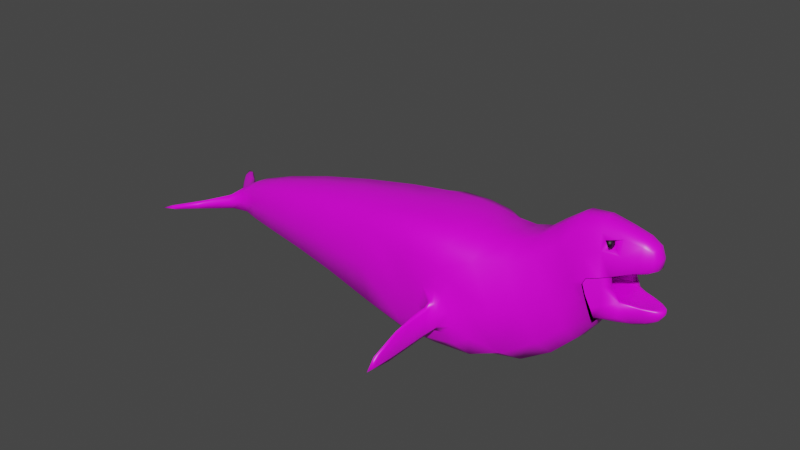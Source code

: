 # Source: seal_lion.blend  (saved by Blender 2.92.15; exported with 4.5.12 LTS)
import bpy
from mathutils import Matrix  # noqa: F401  (used for matrix-valued properties, if any)

bpy.ops.wm.read_factory_settings(use_empty=True)
scene = bpy.context.scene
scene.name = 'Scene'

# ---- collections
col_collection = bpy.data.collections.new('Collection'); scene.collection.children.link(col_collection)

# ---- images (referenced by path relative to the original .blend; pixels are not part of the script)
import os
ASSET_DIR = os.environ.get("B2B_ASSET_DIR", "")  # directory of the original .blend (textures are referenced by path, not embedded)
HERE = os.path.dirname(os.path.abspath(__file__))  # packed textures are extracted next to this script under _unpacked/

def load_image(name, relpath, width, height, colorspace="sRGB"):
    """Load a texture the original file referenced (path relative to the .blend, or extracted next to this script)."""
    p = next((c for c in (os.path.join(HERE, relpath), os.path.join(ASSET_DIR, relpath)) if relpath and os.path.exists(c)), "")
    if p:
        img = bpy.data.images.load(p, check_existing=True)
        img.name = name
    else:  # same state as the original file: an image datablock whose file is absent (Cycles renders it pink)
        img = bpy.data.images.new(name, width, height)
        img.source = "FILE"
        img.filepath = "//" + (relpath or name)
    img.colorspace_settings.name = colorspace
    return img
img_seal_png = load_image('seal.png', 'seal.png', 1024, 1024, 'sRGB')

# ---- materials (node trees are filled in below, after node groups)
mat_material = bpy.data.materials.new('Material')
mat_material.alpha_threshold = 0.0
mat_material.use_transparent_shadow = False
mat_material.line_color = (0.0, 0.0, 0.0, 1.0)
mat_metal = bpy.data.materials.new('metal')
mat_metal.use_transparent_shadow = False

# ---- material node trees
mat_material.use_nodes = True; mat_material.node_tree.nodes.clear()
_N = mat_material.node_tree.nodes; _L = mat_material.node_tree.links
n0 = _N.new('ShaderNodeOutputMaterial'); n0.name = 'Material Output'; n0.location = (300, 300)
n1 = _N.new('ShaderNodeBsdfPrincipled'); n1.name = 'Principled BSDF'; n1.location = (10, 300)
n1.distribution = 'GGX'
n1.subsurface_method = 'BURLEY'
n1.inputs[2].default_value = 0.4
n1.inputs[3].default_value = 1.45
n1.inputs[27].default_value = (0.0, 0.0, 0.0, 1.0)
n1.inputs[28].default_value = 1.0
n2 = _N.new('ShaderNodeTexImage'); n2.name = 'Image Texture'; n2.location = (-364, 239)
n2.image = img_seal_png
_L.new(n1.outputs[0], n0.inputs[0])
_L.new(n2.outputs[0], n1.inputs[0])
n0.is_active_output = True
mat_metal.use_nodes = True; mat_metal.node_tree.nodes.clear()
_N = mat_metal.node_tree.nodes; _L = mat_metal.node_tree.links
n0 = _N.new('ShaderNodeBsdfPrincipled'); n0.name = 'Principled BSDF'; n0.location = (10, 300)
n0.distribution = 'GGX'
n0.subsurface_method = 'BURLEY'
n0.inputs[0].default_value = (0.0, 0.0, 0.0, 1.0)
n0.inputs[3].default_value = 1.45
n0.inputs[27].default_value = (0.0, 0.0, 0.0, 1.0)
n0.inputs[28].default_value = 1.0
n1 = _N.new('ShaderNodeOutputMaterial'); n1.name = 'Material Output'; n1.location = (300, 300)
_L.new(n0.outputs[0], n1.inputs[0])
n1.is_active_output = True

# ---- world
world_world = bpy.data.worlds.new('World'); scene.world = world_world
world_world.use_nodes = True; world_world.node_tree.nodes.clear()
_N = world_world.node_tree.nodes; _L = world_world.node_tree.links
n0 = _N.new('ShaderNodeOutputWorld'); n0.name = 'World Output'; n0.location = (300, 300)
n1 = _N.new('ShaderNodeBackground'); n1.name = 'Background'; n1.location = (10, 300)
n1.inputs[0].default_value = (0.05088, 0.05088, 0.05088, 1.0)
_L.new(n1.outputs[0], n0.inputs[0])
n0.is_active_output = True
world_world.color = (0.05088, 0.05088, 0.05088)
world_world.use_sun_shadow = False
world_world.sun_shadow_jitter_overblur = 0.0

# ---- meshes
me_cube = bpy.data.meshes.new('Cube')
me_cube.from_pydata([(0.597, 0.4108, 0.78), (0.5671, 0.0, 0.9867), (-0.6237, 0.5467, 0.7314), (0.1377, 0.9348, -1.567), (-0.765, 0.0, 1.043), (0.1006, 0.0, -1.861), (-1.72, 0.8798, -0.3769), (-0.7279, 0.8893, -2.229), (-1.987, 0.0, 0.07695), (-0.4988, 0.0, -2.701), (-3.387, 1.465, -0.8798), (-2.413, 1.288, -3.504), (-3.464, 0.0, -0.2675), (-2.097, 0.0, -3.946), (-4.88, 1.499, -0.4816), (-4.624, 1.452, -3.978), (-4.913, 0.0, -0.1855), (-4.62, 0.0, -4.113), (-7.079, 1.509, -0.9533), (-7.228, 1.509, -3.529), (-7.35, 0.0, -0.4048), (-7.54, 0.0, -3.951), (-10.73, 0.9838, -1.456), (-10.71, 0.9838, -3.083), (-10.74, 0.0, -1.049), (-10.7, 0.0, -3.49), (-13.3, 0.4931, -2.056), (-13.18, 0.4931, -3.035), (-13.33, 0.0, -1.811), (-13.16, 0.0, -3.279), (-15.77, 1.824, -2.85), (-15.76, 1.824, -2.99), (-15.89, 1.615, -3.023), (-15.89, 1.615, -2.931), (-13.99, 0.0, -3.064), (-14.26, 0.5278, -2.965), (-14.33, 0.5278, -2.474), (-14.09, 0.0, -2.334), (-14.87, 0.5203, -2.859), (-14.86, 0.5203, -3.029), (-14.58, 0.0, -2.841), (-14.56, 0.0, -3.027), (0.4705, 0.714, -0.2277), (1.358, 0.2767, 0.5902), (1.429, 0.0, 0.6686), (1.4, 0.3086, 0.04646), (1.526, 0.0, 0.06346), (0.06327, 0.5634, -0.1985), (-0.08408, 0.4534, -0.836), (-0.06218, 0.0, 0.01733), (-0.1006, 0.08926, -1.064), (-0.1598, 0.4081, -0.256), (-0.1598, 0.4081, -0.915), (-0.1682, 0.0, -0.1448), (-0.1682, 0.0, -1.047), (-4.836, 1.831, -1.968), (-4.774, 1.802, -3.242), (-4.131, 1.824, -2.053), (-3.87, 1.747, -3.007), (-4.452, 2.303, -2.444), (-4.439, 2.522, -3.133), (-4.312, 2.301, -2.421), (-4.282, 2.517, -3.099), (-4.396, 3.601, -2.527), (-4.396, 4.496, -3.099), (-4.322, 3.601, -2.527), (-4.322, 4.496, -3.099), (-0.0797, 1.016, -0.8569), (-0.07876, 1.01, -0.3385), (0.08291, 0.5732, -1.722), (0.08291, 0.09991, -1.722), (0.9945, 0.3301, -1.609), (1.004, 7.229e-08, -1.721), (0.149, 0.832, -1.524), (0.3324, 7.229e-08, -1.692), (0.7276, 0.557, -0.9905), (1.213, 0.2791, 0.01057), (0.4705, 0.6308, -0.2277), (1.597, 0.1973, -1.38), (1.673, 1.446e-08, -1.397), (1.621, 0.2348, -1.093), (1.778, 0.0, -1.091), (0.06097, 0.5467, -0.195), (-0.08408, 0.5441, -0.8483), (-0.0561, 0.0, -1.004), (-0.07938, 0.958, -0.8578), (-0.08211, 0.9279, -0.3369), (-0.08408, 0.4548, -1.07), (-0.08408, 0.08926, -1.07), (0.1395, 0.7946, -1.505), (0.1395, 0.1641, -1.505), (0.8237, 0.3842, -1.011), (0.8243, 0.0, -1.019), (1.462, 0.2282, -1.056), (1.524, 0.0, -1.067), (0.2294, 0.3792, -0.9557), (0.1764, 0.0, -0.9448), (1.243, 0.0, 0.04061), (0.748, 0.4167, -0.04499), (0.2533, 0.3765, -0.07189), (0.2106, 0.0, -0.07486), (0.7413, 0.0, -0.01202), (0.1003, 0.4634, -1.826), (0.05129, 0.9939, -1.248), (-0.09148, 0.0, 1.117), (0.5708, 0.2191, 0.9609), (-0.7474, 0.2789, 1.004), (-0.02728, 0.4666, 0.8759), (-0.5274, 0.5097, -2.642), (-1.2, 1.025, -1.292), (-1.954, 0.5015, 0.02021), (-0.08927, 0.0, -2.175), (-0.2353, 0.8323, -1.735), (-1.117, 0.6859, 0.1878), (-1.366, 0.0, 0.5986), (-2.129, 0.6777, -3.9), (-2.726, 1.49, -2.176), (-3.454, 0.8047, -0.3327), (-2.47, 1.137, -0.7297), (-2.718, 0.0, -0.2034), (-1.165, 0.0, -3.386), (-1.423, 1.038, -2.876), (-4.62, 0.8299, -4.096), (-4.663, 1.727, -3.688), (-4.909, 0.8616, -0.2225), (-3.445, 1.36, -3.944), (-4.177, 1.496, -0.5699), (-3.278, 0.0, -4.138), (-4.141, 0.0, -0.2256), (-7.511, 0.8178, -3.907), (-7.388, 1.648, -2.275), (-7.324, 0.8178, -0.4618), (-5.863, 1.49, -3.933), (-5.805, 1.496, -0.5085), (-6.038, 0.0, -4.063), (-5.968, 0.0, -0.2375), (-10.7, 0.5657, -3.439), (-10.72, 1.131, -2.27), (-10.74, 0.5657, -1.1), (-9.009, 1.238, -1.186), (-9.017, 0.0, -0.6862), (-9.129, 0.0, -3.723), (-9.088, 1.238, -3.237), (-13.16, 0.2836, -3.249), (-13.24, 0.5671, -2.545), (-13.32, 0.2836, -1.842), (-12.14, 0.7207, -3.044), (-12.23, 0.7207, -1.767), (-12.11, 0.0, -3.363), (-12.25, 0.0, -1.448), (-14.6, 0.1712, -3.027), (-15.88, 1.962, -2.929), (-15.93, 1.824, -3.023), (-13.75, 0.3728, -2.987), (-15.18, 1.302, -2.718), (-13.85, 0.0, -2.088), (-13.7, 0.0, -3.164), (-15.15, 1.302, -2.967), (-13.85, 0.3728, -2.267), (-14.67, 0.5482, -2.663), (-14.31, 0.6575, -2.703), (-14.12, 0.1807, -2.349), (-14.02, 0.1807, -3.053), (-14.66, 0.0, -2.977), (-14.94, 0.5072, -2.979), (-15.94, 1.824, -2.892), (-15.43, 1.121, -3.03), (-15.44, 1.121, -2.895), (-16.0, 1.686, -2.987), (-14.62, 0.1712, -2.844), (0.6367, 0.5596, 0.3475), (1.417, 0.1632, 0.6554), (1.419, 0.3003, 0.3303), (1.553, 0.0, 0.3433), (1.51, 0.1552, 0.06133), (1.095, 0.3427, 0.6853), (1.105, 0.4664, -0.003716), (1.093, 0.0, 0.8592), (-0.06566, 0.5352, -0.4975), (-0.08619, 0.272, -0.994), (-0.04914, 0.264, -0.005358), (0.3352, 0.6112, -0.1517), (-0.1654, 0.4379, -0.5924), (-0.1809, 0.0, -0.6117), (-0.1668, 0.2548, -1.024), (-0.1668, 0.2548, -0.1641), (-0.1297, 0.0, 0.03635), (-0.1186, 0.4546, -0.1643), (-0.1346, 0.01133, -1.147), (-0.1314, 0.4456, -0.9402), (-4.838, 1.766, -1.103), (-4.992, 1.828, -2.649), (-4.396, 1.844, -1.883), (-3.911, 1.778, -2.513), (-4.149, 1.765, -3.268), (-14.35, 0.0, -2.605), (-14.3, 0.0, -3.034), (-14.63, 0.5482, -3.028), (-3.838, 1.735, -1.561), (-3.306, 1.614, -3.219), (-5.871, 1.763, -3.332), (-5.806, 1.766, -1.514), (-4.473, 2.413, -2.794), (-4.386, 2.261, -2.305), (-4.269, 2.408, -2.755), (-4.356, 2.56, -3.244), (-4.167, 1.913, -3.001), (-4.272, 1.957, -2.321), (-4.532, 1.963, -2.373), (-4.493, 1.933, -3.107), (-4.403, 4.199, -2.813), (-4.357, 3.603, -2.461), (-4.312, 4.199, -2.813), (-4.357, 4.796, -3.166), (-4.313, 3.707, -3.154), (-4.317, 2.946, -2.454), (-4.419, 2.947, -2.457), (-4.417, 3.708, -3.158), (-0.1672, 1.041, -0.5371), (-0.3504, 0.7918, 0.1512), (0.2391, 0.8754, -0.2677), (0.06321, 0.3126, -1.722), (0.1304, 0.7918, -1.702), (0.1257, 0.01269, -1.739), (0.3175, 0.3664, -1.676), (0.6254, 0.4687, -1.644), (0.9507, 0.4376, -1.37), (0.0527, 0.8792, -1.242), (0.6236, 8.314e-08, -1.748), (1.003, 0.18, -1.707), (0.5063, 0.6245, -0.5807), (0.8162, 0.4719, -0.9933), (1.641, 0.2204, -1.235), (1.787, 1.807e-09, -1.214), (1.66, 0.1151, -1.394), (1.758, 0.1138, -1.091), (1.387, 4.338e-08, -1.587), (1.702, 0.0, -1.06), (1.281, 0.371, -1.087), (1.364, 0.2483, -1.493), (-0.06566, 0.5444, -0.499), (-0.05564, 0.2662, -0.9911), (1.238, 0.1626, 0.0355), (0.3621, 0.5423, -0.8476), (0.3352, 0.5613, -0.1517), (0.4877, 0.6594, -1.312), (-0.1672, 0.9856, -0.5371), (0.3132, 0.7746, -0.8807), (0.2391, 0.7798, -0.2677), (-0.08408, 0.272, -1.079), (-0.08408, 0.5327, -1.024), (-0.08058, 0.01133, -1.043), (0.7354, 0.5337, -0.1119), (1.314, 0.2997, -0.02244), (0.04263, 0.0, -0.04054), (0.1281, 0.4947, -1.473), (0.1872, 0.02083, -1.594), (0.1642, 0.8584, -1.573), (0.8242, 0.2171, -1.018), (1.513, 0.1311, -1.065), (1.208, 0.0, -1.056), (1.211, 0.3058, -1.043), (0.1854, 0.2341, -0.9468), (0.4593, 0.0, -0.9721), (0.4545, 0.4088, -0.9739), (1.558, 0.2363, -1.05), (0.1283, 0.4332, -0.9515), (0.01494, 0.0, -0.9622), (1.031, 0.3537, -0.00532), (0.2177, 0.228, -0.07411), (0.4512, 0.419, -0.07055), (0.7422, 0.2318, -0.01614), (1.012, 0.0, 0.03479), (0.4574, 0.0, -0.0592), (0.1594, 0.4357, -0.07288), (1.416, 0.0, 0.0007968), (-0.08346, 0.2389, 1.087), (-0.1069, 0.4804, -2.119), (1.117, 0.4315, 0.3335), (-2.689, 0.663, -0.2685), (-1.335, 0.3683, 0.5473), (-0.5244, 0.9182, -0.7029), (-4.293, 1.765, -1.219), (-1.933, 1.244, -1.802), (-1.198, 0.5798, -3.325), (-5.486, 1.741, -0.9553), (-3.298, 0.7644, -4.112), (-4.144, 0.8558, -0.2704), (-9.013, 0.7082, -0.7474), (-6.019, 0.8506, -4.045), (-5.95, 0.8546, -0.2728), (-12.18, 0.8288, -2.405), (-9.06, 1.416, -2.216), (-9.121, 0.7082, -3.664), (-14.7, 0.1695, -2.977), (-12.12, 0.4144, -3.323), (-12.25, 0.4144, -1.488), (-15.33, 1.223, -2.776), (-16.17, 2.044, -2.977), (-15.14, 1.358, -2.824), (-13.8, 0.4381, -2.626), (-13.85, 0.2036, -2.11), (-13.71, 0.2036, -3.142), (-15.49, 1.094, -2.984), (1.536, 0.1562, 0.3404), (1.092, 0.1906, 0.8375), (-0.1268, 0.2609, 0.01069), (-0.1789, 0.2578, -0.6093), (-0.1325, 0.2611, -1.116), (-0.1289, 0.5132, -0.5517), (-4.171, 1.932, -2.646), (-14.39, 0.1754, -2.612), (-14.34, 0.1754, -3.033), (-15.3, 1.223, -3.032), (-4.296, 3.341, -2.803), (-3.417, 1.669, -2.382), (-3.804, 1.656, -3.593), (-5.513, 1.734, -3.735), (-5.984, 1.775, -2.457), (-4.576, 1.951, -2.756), (-4.305, 1.916, -3.182), (-4.405, 1.967, -2.219), (-4.354, 4.516, -2.815), (-4.437, 3.342, -2.808), (-4.365, 3.876, -3.288), (-4.368, 2.807, -2.323), (0.1, 0.676, 0.3733), (0.1243, 0.3995, -1.733), (0.6212, 0.2612, -1.735), (0.297, 0.7702, -1.15), (1.769, 0.1125, -1.216), (1.336, 0.3262, -1.291), (1.383, 0.135, -1.576), (0.4172, 0.4989, -0.9602), (1.243, 0.365, -1.03), (0.3281, 0.5587, -0.5399), (0.6787, 0.5327, -1.468), (0.2699, 0.7847, -0.5661), (-0.08117, 0.2716, -1.041), (0.05681, 0.2427, -0.04618), (0.411, 0.5281, -0.09985), (0.182, 0.4366, -1.586), (1.208, 0.1739, -1.054), (0.4597, 0.2336, -0.9725), (0.02715, 0.2479, -0.9598), (1.684, 0.1158, -1.058), (1.014, 0.1988, 0.02961), (0.4575, 0.2355, -0.06054), (1.079, 0.4359, -0.06523), (1.404, 0.1533, -0.002426), (-0.9896, 0.0, -1.527), (-0.9896, 0.0, -1.244), (-0.9896, 0.2457, -1.527), (-0.9896, 0.2457, -1.244), (-0.7066, 0.0, -1.527), (-0.7066, 0.0, -1.244), (-0.7066, 0.2457, -1.527), (-0.7066, 0.2457, -1.244), (-0.9896, 0.6122, -1.527), (-0.9896, 0.6122, -1.244), (-0.7066, 0.6122, -1.527), (-0.7066, 0.6122, -1.244), (0.3283, 0.2457, -1.527), (0.3283, 0.2457, -1.244), (0.3283, 0.6122, -1.527), (0.3283, 0.6122, -1.244), (-1.245, 0.0, -1.527), (-1.245, 0.0, -1.244), (-1.245, 0.2457, -1.527), (-1.245, 0.2457, -1.244), (-0.9896, 0.0, -3.002), (-0.9896, 0.0, -2.719), (-0.9896, 0.2457, -3.002), (-0.7066, 0.0, -2.719), (-1.245, 0.0, -3.002), (-1.245, 0.2457, -3.002), (0.2014, 0.6479, 0.73), (0.3585, 0.3897, 0.6838), (0.4276, 0.4169, 0.4752), (0.319, 0.6585, 0.4877), (0.03077, 0.5344, 0.7193), (0.03077, 0.2158, 0.631), (0.03077, 0.2494, 0.2325), (0.03077, 0.5475, 0.2563), (0.107, 0.5865, 0.5918), (0.3247, 0.6288, 0.5918), (0.1074, 0.5844, 0.5701), (0.3252, 0.6267, 0.5701), (0.1086, 0.5783, 0.5493), (0.3264, 0.6205, 0.5493), (0.1106, 0.5682, 0.5302), (0.3283, 0.6104, 0.5302), (0.1132, 0.5547, 0.5134), (0.3309, 0.5969, 0.5134), (0.1164, 0.5382, 0.4996), (0.3341, 0.5804, 0.4996), (0.1201, 0.5193, 0.4893), (0.3378, 0.5616, 0.4893), (0.124, 0.4989, 0.483), (0.3417, 0.5411, 0.483), (0.1281, 0.4777, 0.4809), (0.3459, 0.5199, 0.4809), (0.1323, 0.4564, 0.483), (0.35, 0.4987, 0.483), (0.1362, 0.436, 0.4893), (0.3539, 0.4782, 0.4893), (0.1399, 0.4172, 0.4996), (0.3576, 0.4594, 0.4996), (0.1431, 0.4007, 0.5134), (0.3608, 0.4429, 0.5134), (0.1457, 0.3872, 0.5302), (0.3634, 0.4294, 0.5302), (0.1476, 0.3771, 0.5493), (0.3654, 0.4193, 0.5493), (0.1488, 0.3709, 0.5701), (0.3666, 0.4131, 0.5701), (0.1492, 0.3688, 0.5918), (0.367, 0.411, 0.5918), (0.1488, 0.3709, 0.6134), (0.3666, 0.4131, 0.6134), (0.1476, 0.3771, 0.6342), (0.3654, 0.4193, 0.6342), (0.1457, 0.3872, 0.6534), (0.3634, 0.4294, 0.6534), (0.1431, 0.4007, 0.6702), (0.3608, 0.4429, 0.6702), (0.1399, 0.4172, 0.684), (0.3576, 0.4594, 0.684), (0.1362, 0.436, 0.6942), (0.3539, 0.4782, 0.6942), (0.1323, 0.4564, 0.7005), (0.35, 0.4987, 0.7005), (0.1281, 0.4777, 0.7027), (0.3459, 0.5199, 0.7027), (0.124, 0.4989, 0.7005), (0.3417, 0.5411, 0.7005), (0.1201, 0.5193, 0.6942), (0.3378, 0.5616, 0.6942), (0.1164, 0.5382, 0.684), (0.3341, 0.5804, 0.684), (0.1132, 0.5547, 0.6702), (0.3309, 0.5969, 0.6702), (0.1106, 0.5682, 0.6534), (0.3283, 0.6104, 0.6534), (0.1086, 0.5783, 0.6342), (0.3264, 0.6205, 0.6342), (0.1074, 0.5844, 0.6134), (0.3252, 0.6267, 0.6134), (-1.245, 0.0, -0.9624), (-0.9896, 0.0, -0.9624), (-0.9896, 0.5172, -0.9624), (0.008983, 0.303, -0.7824), (0.008983, 0.0, -0.7824), (-1.245, 0.2457, -0.9624), (-1.245, 0.0, -0.1725), (-0.9896, 0.0, -0.1725), (-0.9896, 0.5172, -0.1725), (0.008983, 0.303, -0.3525), (0.008983, 0.0, -0.3525), (-1.245, 0.2457, -0.1725), (0.008983, 0.09284, -0.7824), (0.008983, 0.09284, -0.3525), (0.008983, 0.123, -0.7824), (0.008983, 0.123, -0.3525), (0.008983, 0.303, -0.5689), (0.008983, 0.123, -0.5689), (0.008983, 0.0, -0.531), (0.008983, 0.09284, -0.531), (0.008983, 0.09284, -0.3823), (0.008983, 0.0, -0.3823), (0.008983, 0.303, -0.7272), (0.008983, 0.123, -0.7272), (0.05631, 0.303, -0.7272), (0.05631, 0.303, -0.5689), (0.05631, 0.123, -0.7272), (0.05631, 0.123, -0.5689), (0.05631, 0.2888, -0.7147), (0.05631, 0.2888, -0.5814), (0.05631, 0.1372, -0.7147), (0.05631, 0.1372, -0.5814), (0.01999, 0.2888, -0.7147), (0.01999, 0.2888, -0.5814), (0.01999, 0.1372, -0.7147), (0.01999, 0.1372, -0.5814), (0.01999, 0.2401, -0.6718), (0.01999, 0.2401, -0.6242), (0.01999, 0.186, -0.6718), (0.01999, 0.186, -0.6242), (0.1237, 0.213, -0.648), (0.04216, 0.09284, -0.531), (0.04216, 0.0, -0.531), (0.04216, 0.0, -0.3823), (0.04216, 0.09284, -0.3823), (0.04216, 0.07683, -0.3965), (0.04216, 0.0, -0.3965), (0.04216, 0.07683, -0.5167), (0.04216, 0.0, -0.5167), (0.01019, 0.07683, -0.3965), (0.01019, 0.0, -0.3965), (0.01019, 0.07683, -0.5167), (0.01019, 0.0, -0.5167), (0.01019, 0.02514, -0.4433), (0.01019, 0.0, -0.4433), (0.01019, 0.02514, -0.47), (0.01019, 0.0, -0.47), (0.1537, 0.0, -0.4566)], [], [(0, 107, 276, 105), (107, 2, 106, 276), (276, 106, 4, 104), (105, 276, 104, 1), (3, 102, 277, 112), (102, 5, 111, 277), (277, 111, 9, 108), (112, 277, 108, 7), (42, 170, 278, 176), (170, 0, 175, 278), (278, 175, 43, 172), (176, 278, 172, 45), (8, 110, 279, 119), (110, 6, 118, 279), (279, 118, 10, 117), (119, 279, 117, 12), (4, 106, 280, 114), (106, 2, 113, 280), (280, 113, 6, 110), (114, 280, 110, 8), (2, 219, 281, 113), (68, 218, 281, 219), (67, 103, 281, 218), (3, 112, 281, 103), (7, 109, 281, 112), (6, 113, 281, 109), (10, 198, 282, 126), (198, 57, 192, 282), (282, 192, 55, 190), (126, 282, 190, 14), (6, 109, 283, 118), (109, 7, 121, 283), (283, 121, 11, 116), (118, 283, 116, 10), (7, 108, 284, 121), (108, 9, 120, 284), (284, 120, 13, 115), (121, 284, 115, 11), (14, 190, 285, 133), (55, 201, 285, 190), (18, 133, 285, 201), (11, 115, 286, 125), (115, 13, 127, 286), (286, 127, 17, 122), (125, 286, 122, 15), (12, 117, 287, 128), (117, 10, 126, 287), (287, 126, 14, 124), (128, 287, 124, 16), (20, 131, 288, 140), (131, 18, 139, 288), (288, 139, 22, 138), (140, 288, 138, 24), (15, 122, 289, 132), (122, 17, 134, 289), (289, 134, 21, 129), (132, 289, 129, 19), (16, 124, 290, 135), (124, 14, 133, 290), (290, 133, 18, 131), (135, 290, 131, 20), (22, 137, 291, 147), (137, 23, 146, 291), (291, 146, 27, 144), (147, 291, 144, 26), (18, 130, 292, 139), (130, 19, 142, 292), (292, 142, 23, 137), (139, 292, 137, 22), (19, 129, 293, 142), (129, 21, 141, 293), (293, 141, 25, 136), (142, 293, 136, 23), (39, 150, 294, 164), (150, 41, 163, 294), (294, 163, 40, 169), (164, 294, 169, 38), (23, 136, 295, 146), (136, 25, 148, 295), (295, 148, 29, 143), (146, 295, 143, 27), (24, 138, 296, 149), (138, 22, 147, 296), (296, 147, 26, 145), (149, 296, 145, 28), (30, 165, 297, 154), (165, 33, 167, 297), (297, 167, 38, 159), (154, 297, 159, 36), (30, 151, 298, 165), (151, 31, 152, 298), (298, 152, 32, 168), (165, 298, 168, 33), (36, 160, 299, 154), (160, 35, 157, 299), (299, 157, 31, 151), (154, 299, 151, 30), (26, 144, 300, 158), (144, 27, 153, 300), (300, 153, 35, 160), (158, 300, 160, 36), (28, 145, 301, 155), (145, 26, 158, 301), (301, 158, 36, 161), (155, 301, 161, 37), (27, 143, 302, 153), (143, 29, 156, 302), (302, 156, 34, 162), (153, 302, 162, 35), (33, 168, 303, 167), (168, 32, 166, 303), (303, 166, 39, 164), (167, 303, 164, 38), (45, 172, 304, 174), (172, 43, 171, 304), (304, 171, 44, 173), (174, 304, 173, 46), (0, 105, 305, 175), (105, 1, 177, 305), (305, 177, 44, 171), (175, 305, 171, 43), (47, 180, 306, 187), (180, 49, 186, 306), (306, 186, 53, 185), (187, 306, 185, 51), (52, 182, 307, 184), (182, 51, 185, 307), (307, 185, 53, 183), (184, 307, 183, 54), (50, 179, 308, 188), (179, 48, 189, 308), (308, 189, 52, 184), (188, 308, 184, 54), (48, 178, 309, 189), (178, 47, 187, 309), (309, 187, 51, 182), (189, 309, 182, 52), (57, 193, 310, 207), (193, 58, 206, 310), (310, 206, 62, 204), (207, 310, 204, 61), (38, 169, 311, 159), (169, 40, 195, 311), (311, 195, 37, 161), (159, 311, 161, 36), (39, 197, 312, 150), (197, 35, 162, 312), (312, 162, 34, 196), (150, 312, 196, 41), (31, 157, 313, 152), (157, 35, 197, 313), (313, 197, 39, 166), (152, 313, 166, 32), (61, 204, 314, 215), (204, 62, 214, 314), (314, 214, 66, 212), (215, 314, 212, 65), (57, 198, 315, 193), (198, 10, 116, 315), (315, 116, 11, 199), (193, 315, 199, 58), (58, 199, 316, 194), (199, 11, 125, 316), (316, 125, 15, 123), (194, 316, 123, 56), (19, 200, 317, 132), (56, 123, 317, 200), (15, 132, 317, 123), (18, 201, 318, 130), (201, 55, 191, 318), (318, 191, 56, 200), (130, 318, 200, 19), (56, 191, 319, 209), (191, 55, 208, 319), (319, 208, 59, 202), (209, 319, 202, 60), (58, 194, 320, 206), (194, 56, 209, 320), (320, 209, 60, 205), (206, 320, 205, 62), (55, 192, 321, 208), (192, 57, 207, 321), (321, 207, 61, 203), (208, 321, 203, 59), (63, 211, 322, 210), (211, 65, 212, 322), (322, 212, 66, 213), (210, 322, 213, 64), (60, 202, 323, 217), (202, 59, 216, 323), (323, 216, 63, 210), (217, 323, 210, 64), (62, 205, 324, 214), (205, 60, 217, 324), (324, 217, 64, 213), (214, 324, 213, 66), (59, 203, 325, 216), (203, 61, 215, 325), (325, 215, 65, 211), (216, 325, 211, 63), (42, 220, 326, 170), (220, 68, 219, 326), (326, 219, 2, 107), (0, 170, 378, 377), (5, 102, 327, 223), (102, 3, 222, 327), (327, 222, 69, 221), (223, 327, 221, 70), (73, 225, 328, 224), (225, 71, 229, 328), (328, 229, 72, 228), (224, 328, 228, 74), (73, 227, 329, 245), (85, 247, 329, 227), (75, 245, 329, 247), (78, 232, 330, 234), (232, 80, 235, 330), (330, 235, 81, 233), (234, 330, 233, 79), (71, 226, 331, 239), (226, 75, 238, 331), (331, 238, 80, 232), (239, 331, 232, 78), (72, 229, 332, 236), (229, 71, 239, 332), (332, 239, 78, 234), (236, 332, 234, 79), (75, 243, 333, 231), (243, 83, 266, 333), (333, 266, 95, 264), (231, 333, 264, 91), (80, 238, 334, 265), (238, 75, 231, 334), (334, 231, 91, 261), (265, 334, 261, 93), (75, 230, 335, 243), (230, 77, 244, 335), (335, 244, 82, 240), (243, 335, 240, 83), (75, 226, 336, 245), (71, 225, 336, 226), (73, 245, 336, 225), (75, 247, 337, 230), (247, 85, 246, 337), (337, 246, 86, 248), (230, 337, 248, 77), (84, 241, 338, 251), (241, 83, 250, 338), (338, 250, 87, 249), (251, 338, 249, 88), (49, 180, 339, 254), (180, 47, 274, 339), (339, 274, 99, 269), (254, 339, 269, 100), (47, 181, 340, 274), (181, 42, 252, 340), (340, 252, 98, 270), (274, 340, 270, 99), (73, 224, 341, 257), (224, 74, 256, 341), (341, 256, 90, 255), (257, 341, 255, 89), (91, 258, 342, 261), (258, 92, 260, 342), (342, 260, 94, 259), (261, 342, 259, 93), (92, 258, 343, 263), (258, 91, 264, 343), (343, 264, 95, 262), (263, 343, 262, 96), (83, 241, 344, 266), (241, 84, 267, 344), (344, 267, 96, 262), (266, 344, 262, 95), (81, 235, 345, 237), (235, 80, 265, 345), (345, 265, 93, 259), (237, 345, 259, 94), (97, 272, 346, 242), (272, 101, 271, 346), (346, 271, 98, 268), (242, 346, 268, 76), (100, 269, 347, 273), (269, 99, 270, 347), (347, 270, 98, 271), (273, 347, 271, 101), (42, 176, 348, 252), (176, 45, 253, 348), (348, 253, 76, 268), (252, 348, 268, 98), (45, 174, 349, 253), (174, 46, 275, 349), (349, 275, 97, 242), (253, 349, 242, 76), (353, 352, 368, 369), (353, 357, 361, 359), (356, 357, 355, 354), (358, 359, 361, 360), (352, 356, 354, 350), (355, 357, 451, 462, 460, 452), (352, 353, 359, 358), (361, 357, 363, 365), (356, 352, 358, 360), (363, 362, 364, 365), (356, 360, 364, 362), (357, 356, 362, 363), (360, 361, 365, 364), (366, 367, 369, 368), (369, 367, 448, 453), (368, 352, 372, 375), (372, 370, 374, 375), (366, 368, 375, 374), (352, 350, 370, 372), (355, 351, 371, 373), (378, 379, 383, 382), (107, 0, 377, 376), (326, 107, 376, 379), (170, 326, 379, 378), (382, 383, 380, 381), (377, 378, 382, 381), (379, 376, 380, 383), (376, 377, 381, 380), (384, 385, 387, 386), (386, 387, 389, 388), (388, 389, 391, 390), (390, 391, 393, 392), (392, 393, 395, 394), (394, 395, 397, 396), (396, 397, 399, 398), (398, 399, 401, 400), (400, 401, 403, 402), (402, 403, 405, 404), (404, 405, 407, 406), (406, 407, 409, 408), (408, 409, 411, 410), (410, 411, 413, 412), (412, 413, 415, 414), (414, 415, 417, 416), (416, 417, 419, 418), (418, 419, 421, 420), (420, 421, 423, 422), (422, 423, 425, 424), (424, 425, 427, 426), (426, 427, 429, 428), (428, 429, 431, 430), (430, 431, 433, 432), (432, 433, 435, 434), (434, 435, 437, 436), (436, 437, 439, 438), (438, 439, 441, 440), (440, 441, 443, 442), (442, 443, 445, 444), (387, 385, 447, 445, 443, 441, 439, 437, 435, 433, 431, 429, 427, 425, 423, 421, 419, 417, 415, 413, 411, 409, 407, 405, 403, 401, 399, 397, 395, 393, 391, 389), (444, 445, 447, 446), (446, 447, 385, 384), (384, 386, 388, 390, 392, 394, 396, 398, 400, 402, 404, 406, 408, 410, 412, 414, 416, 418, 420, 422, 424, 426, 428, 430, 432, 434, 436, 438, 440, 442, 444, 446), (465, 464, 457, 463), (453, 448, 454, 459), (353, 369, 453, 450), (351, 355, 452, 449), (357, 353, 450, 451), (457, 456, 455, 458, 461, 463), (455, 456, 459, 454), (450, 453, 459, 456), (449, 452, 466, 469, 458, 455), (451, 450, 456, 457, 464, 470), (469, 468, 461, 458), (460, 462, 471, 465, 463, 461, 468, 467), (465, 471, 474, 475), (452, 460, 467, 466), (466, 467, 489, 490), (462, 451, 470, 471), (474, 472, 476, 478), (464, 465, 475, 473), (470, 464, 473, 472), (471, 470, 472, 474), (477, 479, 483, 481), (475, 474, 478, 479), (473, 475, 479, 477), (472, 473, 477, 476), (482, 480, 484, 486), (476, 477, 481, 480), (478, 476, 480, 482), (479, 478, 482, 483), (487, 486, 488), (483, 482, 486, 487), (481, 483, 487, 485), (480, 481, 485, 484), (497, 498, 502, 501), (485, 487, 488), (484, 485, 488), (486, 484, 488), (492, 491, 494, 493), (468, 469, 491, 492), (467, 468, 492, 489), (499, 497, 501, 503), (489, 492, 493, 495), (501, 502, 505), (490, 489, 495, 496), (500, 499, 503, 504), (495, 493, 497, 499), (496, 495, 499, 500), (493, 494, 498, 497), (503, 501, 505), (504, 503, 505)])
me_cube.polygons.foreach_set('use_smooth', [1, 1, 1, 1, 1, 1, 1, 1, 1, 1, 1, 1, 1, 1, 1, 1, 1, 1, 1, 1, 1, 1, 1, 1, 1, 1, 1, 1, 1, 1, 1, 1, 1, 1, 1, 1, 1, 1, 1, 1, 1, 1, 1, 1, 1, 1, 1, 1, 1, 1, 1, 1, 1, 1, 1, 1, 1, 1, 1, 1, 1, 1, 1, 1, 1, 1, 1, 1, 1, 1, 1, 1, 1, 1, 1, 1, 1, 1, 1, 1, 1, 1, 1, 1, 1, 1, 1, 1, 1, 1, 1, 1, 1, 1, 1, 1, 1, 1, 1, 1, 1, 1, 1, 1, 1, 1, 1, 1, 1, 1, 1, 1, 1, 1, 1, 1, 1, 1, 1, 1, 1, 1, 1, 1, 1, 1, 1, 1, 1, 1, 1, 1, 1, 1, 1, 1, 1, 1, 1, 1, 1, 1, 1, 1, 1, 1, 1, 1, 1, 1, 1, 1, 1, 1, 1, 1, 1, 1, 1, 1, 1, 1, 1, 1, 1, 1, 1, 1, 1, 1, 1, 1, 1, 1, 1, 1, 1, 1, 1, 1, 1, 1, 1, 1, 1, 1, 1, 1, 1, 1, 1, 1, 1, 1, 1, 1, 1, 1, 1, 1, 1, 1, 1, 1, 1, 1, 1, 1, 1, 1, 1, 1, 1, 1, 1, 1, 1, 1, 1, 1, 1, 1, 1, 1, 1, 1, 1, 1, 1, 1, 1, 1, 1, 1, 1, 1, 1, 1, 1, 1, 1, 1, 1, 1, 1, 1, 1, 1, 1, 1, 1, 1, 1, 1, 1, 1, 1, 1, 1, 1, 1, 1, 1, 1, 1, 1, 1, 1, 1, 1, 1, 1, 1, 1, 1, 1, 1, 1, 1, 1, 1, 1, 1, 1, 1, 1, 1, 1, 1, 1, 1, 1, 1, 1, 0, 0, 0, 0, 0, 0, 0, 0, 0, 0, 0, 0, 0, 0, 0, 0, 0, 0, 0, 0, 1, 1, 1, 1, 1, 1, 1, 1, 1, 1, 1, 1, 1, 1, 1, 1, 1, 1, 1, 1, 1, 1, 1, 1, 1, 1, 1, 1, 1, 1, 1, 1, 1, 1, 1, 1, 1, 1, 1, 1, 1, 1, 0, 0, 0, 0, 0, 0, 0, 0, 0, 0, 0, 0, 0, 0, 0, 0, 0, 0, 0, 0, 0, 0, 0, 0, 0, 0, 0, 0, 0, 0, 0, 0, 0, 0, 0, 0, 0, 0, 0, 0, 0, 0, 0, 0, 0, 0, 0, 0, 0])
me_cube.polygons.foreach_set('material_index', [0, 0, 0, 0, 0, 0, 0, 0, 0, 0, 0, 0, 0, 0, 0, 0, 0, 0, 0, 0, 0, 0, 0, 0, 0, 0, 0, 0, 0, 0, 0, 0, 0, 0, 0, 0, 0, 0, 0, 0, 0, 0, 0, 0, 0, 0, 0, 0, 0, 0, 0, 0, 0, 0, 0, 0, 0, 0, 0, 0, 0, 0, 0, 0, 0, 0, 0, 0, 0, 0, 0, 0, 0, 0, 0, 0, 0, 0, 0, 0, 0, 0, 0, 0, 0, 0, 0, 0, 0, 0, 0, 0, 0, 0, 0, 0, 0, 0, 0, 0, 0, 0, 0, 0, 0, 0, 0, 0, 0, 0, 0, 0, 0, 0, 0, 0, 0, 0, 0, 0, 0, 0, 0, 0, 0, 0, 0, 0, 0, 0, 0, 0, 0, 0, 0, 0, 0, 0, 0, 0, 0, 0, 0, 0, 0, 0, 0, 0, 0, 0, 0, 0, 0, 0, 0, 0, 0, 0, 0, 0, 0, 0, 0, 0, 0, 0, 0, 0, 0, 0, 0, 0, 0, 0, 0, 0, 0, 0, 0, 0, 0, 0, 0, 0, 0, 0, 0, 0, 0, 0, 0, 0, 0, 0, 0, 0, 0, 0, 0, 0, 0, 0, 0, 0, 0, 0, 0, 0, 0, 0, 0, 0, 0, 0, 0, 0, 0, 0, 0, 0, 0, 0, 0, 0, 0, 0, 0, 0, 0, 0, 0, 0, 0, 0, 0, 0, 0, 0, 0, 0, 0, 0, 0, 0, 0, 0, 0, 0, 0, 0, 0, 0, 0, 0, 0, 0, 0, 0, 0, 0, 0, 0, 0, 0, 0, 0, 0, 0, 0, 0, 0, 0, 0, 0, 0, 0, 0, 0, 0, 0, 0, 0, 0, 0, 0, 0, 0, 0, 0, 0, 0, 0, 0, 0, 1, 1, 1, 1, 1, 1, 1, 1, 1, 1, 1, 1, 1, 1, 1, 1, 1, 1, 1, 1, 0, 0, 0, 0, 0, 0, 0, 0, 1, 1, 1, 1, 1, 1, 1, 1, 1, 1, 1, 1, 1, 1, 1, 1, 1, 1, 1, 1, 1, 1, 1, 1, 1, 1, 1, 1, 1, 1, 1, 1, 1, 1, 1, 1, 1, 1, 1, 1, 1, 1, 1, 1, 1, 1, 1, 1, 1, 1, 1, 1, 1, 1, 1, 1, 1, 1, 1, 1, 1, 1, 1, 1, 1, 1, 1, 1, 1, 1, 1, 1, 1, 1, 1, 1, 1, 1, 1, 1, 1, 1, 1])
_uv = me_cube.uv_layers.new(name='UVMap')
_uv.uv.foreach_set('vector', [0.1176, 0.1961, 0.1015, 0.2953, 0.05124, 0.2984, 0.07485, 0.1943, 0.1015, 0.2953, 0.1162, 0.3965, 0.04821, 0.4079, 0.05124, 0.2984, 0.05124, 0.2984, 0.04821, 0.4079, 0.001304, 0.4056, 0.01215, 0.2933, 0.07485, 0.1943, 0.05124, 0.2984, 0.01215, 0.2933, 0.03962, 0.185, 0.552, 0.8068, 0.5252, 0.7975, 0.5199, 0.779, 0.5506, 0.7829, 0.5252, 0.7975, 0.5013, 0.8039, 0.4947, 0.7858, 0.5199, 0.779, 0.5199, 0.779, 0.4947, 0.7858, 0.4821, 0.7518, 0.5089, 0.7441, 0.5506, 0.7829, 0.5199, 0.779, 0.5089, 0.7441, 0.5417, 0.7433, 0.2923, 0.2159, 0.1916, 0.1912, 0.1851, 0.1132, 0.2392, 0.1065, 0.1916, 0.1912, 0.1176, 0.1961, 0.1311, 0.119, 0.1851, 0.1132, 0.1851, 0.1132, 0.1311, 0.119, 0.1411, 0.07971, 0.1752, 0.0658, 0.2392, 0.1065, 0.1851, 0.1132, 0.1752, 0.0658, 0.2155, 0.05788, 0.9458, 0.7353, 0.9127, 0.7403, 0.9001, 0.6858, 0.9443, 0.6868, 0.9127, 0.7403, 0.8721, 0.7496, 0.852, 0.6926, 0.9001, 0.6858, 0.9001, 0.6858, 0.852, 0.6926, 0.8421, 0.6274, 0.8981, 0.633, 0.9443, 0.6868, 0.9001, 0.6858, 0.8981, 0.633, 0.9501, 0.6401, 0.9727, 0.8318, 0.955, 0.8339, 0.936, 0.7904, 0.9593, 0.7845, 0.955, 0.8339, 0.9306, 0.8382, 0.9025, 0.7988, 0.936, 0.7904, 0.936, 0.7904, 0.9025, 0.7988, 0.8721, 0.7496, 0.9127, 0.7403, 0.9593, 0.7845, 0.936, 0.7904, 0.9127, 0.7403, 0.9458, 0.7353, 0.9306, 0.8382, 0.8875, 0.8477, 0.8349, 0.8244, 0.9025, 0.7988, 0.6194, 0.8377, 0.6097, 0.8244, 0.6123, 0.7974, 0.6632, 0.835, 0.5905, 0.8172, 0.5684, 0.8117, 0.6123, 0.7974, 0.6097, 0.8244, 0.552, 0.8068, 0.5506, 0.7829, 0.6123, 0.7974, 0.5684, 0.8117, 0.5417, 0.7433, 0.6016, 0.7457, 0.6123, 0.7974, 0.5506, 0.7829, 0.8721, 0.7496, 0.9025, 0.7988, 0.8349, 0.8244, 0.8049, 0.7735, 0.8421, 0.6274, 0.7979, 0.5934, 0.8212, 0.5668, 0.8626, 0.5785, 0.7979, 0.5934, 0.7675, 0.5717, 0.7803, 0.5554, 0.8212, 0.5668, 0.8212, 0.5668, 0.7803, 0.5554, 0.7795, 0.5265, 0.8321, 0.5352, 0.8626, 0.5785, 0.8212, 0.5668, 0.8321, 0.5352, 0.8718, 0.5382, 0.8721, 0.7496, 0.8049, 0.7735, 0.7764, 0.7206, 0.852, 0.6926, 0.6016, 0.7457, 0.5417, 0.7433, 0.5315, 0.692, 0.5969, 0.6939, 0.5969, 0.6939, 0.5315, 0.692, 0.5282, 0.6304, 0.5988, 0.6439, 0.852, 0.6926, 0.7764, 0.7206, 0.7549, 0.6655, 0.8421, 0.6274, 0.5417, 0.7433, 0.5089, 0.7441, 0.4962, 0.6951, 0.5315, 0.692, 0.5089, 0.7441, 0.4821, 0.7518, 0.4661, 0.7019, 0.4962, 0.6951, 0.4962, 0.6951, 0.4661, 0.7019, 0.4558, 0.6436, 0.4906, 0.6398, 0.5315, 0.692, 0.4962, 0.6951, 0.4906, 0.6398, 0.5282, 0.6304, 0.8718, 0.5382, 0.8321, 0.5352, 0.8466, 0.499, 0.8782, 0.4857, 0.7795, 0.5265, 0.8184, 0.4732, 0.8466, 0.499, 0.8321, 0.5352, 0.8704, 0.4065, 0.8782, 0.4857, 0.8466, 0.499, 0.8184, 0.4732, 0.5282, 0.6304, 0.4906, 0.6398, 0.4958, 0.5805, 0.527, 0.5756, 0.4906, 0.6398, 0.4558, 0.6436, 0.4561, 0.5793, 0.4958, 0.5805, 0.4958, 0.5805, 0.4561, 0.5793, 0.4632, 0.5079, 0.5069, 0.5142, 0.527, 0.5756, 0.4958, 0.5805, 0.5069, 0.5142, 0.5392, 0.5193, 0.9501, 0.6401, 0.8981, 0.633, 0.9044, 0.5886, 0.9576, 0.5973, 0.8981, 0.633, 0.8421, 0.6274, 0.8626, 0.5785, 0.9044, 0.5886, 0.9044, 0.5886, 0.8626, 0.5785, 0.8718, 0.5382, 0.9121, 0.5424, 0.9576, 0.5973, 0.9044, 0.5886, 0.9121, 0.5424, 0.9648, 0.5485, 0.9727, 0.3964, 0.9227, 0.3972, 0.9281, 0.2939, 0.9708, 0.2929, 0.9227, 0.3972, 0.8704, 0.4065, 0.8873, 0.2897, 0.9281, 0.2939, 0.9281, 0.2939, 0.8873, 0.2897, 0.9, 0.1867, 0.9315, 0.1895, 0.9708, 0.2929, 0.9281, 0.2939, 0.9315, 0.1895, 0.9644, 0.1874, 0.5392, 0.5193, 0.5069, 0.5142, 0.522, 0.4413, 0.5536, 0.4578, 0.5069, 0.5142, 0.4632, 0.5079, 0.4758, 0.4306, 0.522, 0.4413, 0.522, 0.4413, 0.4758, 0.4306, 0.495, 0.3452, 0.5411, 0.3586, 0.5536, 0.4578, 0.522, 0.4413, 0.5411, 0.3586, 0.582, 0.3844, 0.9648, 0.5485, 0.9121, 0.5424, 0.9185, 0.4804, 0.9706, 0.4826, 0.9121, 0.5424, 0.8718, 0.5382, 0.8782, 0.4857, 0.9185, 0.4804, 0.9185, 0.4804, 0.8782, 0.4857, 0.8704, 0.4065, 0.9227, 0.3972, 0.9706, 0.4826, 0.9185, 0.4804, 0.9227, 0.3972, 0.9727, 0.3964, 0.9, 0.1867, 0.8539, 0.1746, 0.8755, 0.09201, 0.9089, 0.1003, 0.6684, 0.173, 0.6156, 0.1703, 0.6206, 0.07631, 0.6632, 0.07567, 0.6632, 0.07567, 0.6206, 0.07631, 0.6217, 0.005373, 0.6547, 0.002708, 0.9089, 0.1003, 0.8755, 0.09201, 0.8924, 0.03826, 0.9132, 0.04403, 0.8704, 0.4065, 0.797, 0.3692, 0.8276, 0.2714, 0.8873, 0.2897, 0.6569, 0.3809, 0.582, 0.3844, 0.6032, 0.273, 0.6667, 0.279, 0.6667, 0.279, 0.6032, 0.273, 0.6156, 0.1703, 0.6684, 0.173, 0.8873, 0.2897, 0.8276, 0.2714, 0.8539, 0.1746, 0.9, 0.1867, 0.582, 0.3844, 0.5411, 0.3586, 0.5623, 0.2634, 0.6032, 0.273, 0.5411, 0.3586, 0.495, 0.3452, 0.5202, 0.2517, 0.5623, 0.2634, 0.5623, 0.2634, 0.5202, 0.2517, 0.5459, 0.156, 0.5809, 0.1647, 0.6032, 0.273, 0.5623, 0.2634, 0.5809, 0.1647, 0.6156, 0.1703, 0.9036, 0.005571, 0.9023, 0.002881, 0.904, 0.003038, 0.904, 0.005606, 0.9023, 0.002881, 0.9018, 4.955e-05, 0.9041, 0.0002033, 0.904, 0.003038, 0.904, 0.003038, 0.9041, 0.0002033, 0.9072, 0.0006293, 0.9062, 0.003168, 0.904, 0.005606, 0.904, 0.003038, 0.9062, 0.003168, 0.9044, 0.005651, 0.6156, 0.1703, 0.5809, 0.1647, 0.5937, 0.07317, 0.6206, 0.07631, 0.5809, 0.1647, 0.5459, 0.156, 0.5673, 0.0671, 0.5937, 0.07317, 0.5937, 0.07317, 0.5673, 0.0671, 0.5834, 7.135e-05, 0.6018, 0.004091, 0.6206, 0.07631, 0.5937, 0.07317, 0.6018, 0.004091, 0.6217, 0.005373, 0.9644, 0.1874, 0.9315, 0.1895, 0.931, 0.1012, 0.9532, 0.09814, 0.9315, 0.1895, 0.9, 0.1867, 0.9089, 0.1003, 0.931, 0.1012, 0.931, 0.1012, 0.9089, 0.1003, 0.9132, 0.04403, 0.9265, 0.04388, 0.9532, 0.09814, 0.931, 0.1012, 0.9265, 0.04388, 0.9391, 0.04021, 0.904, 0.003946, 0.9041, 0.003817, 0.9039, 0.004802, 0.9039, 0.004837, 0.9041, 0.003817, 0.9041, 0.004014, 0.9041, 0.004777, 0.9039, 0.004802, 0.9039, 0.004802, 0.9041, 0.004777, 0.9044, 0.005651, 0.9054, 0.006485, 0.9039, 0.004837, 0.9039, 0.004802, 0.9054, 0.006485, 0.9066, 0.009207, 0.904, 0.003946, 0.9041, 0.003774, 0.9041, 0.003377, 0.9041, 0.003817, 0.9041, 0.003774, 0.9041, 0.00394, 0.9041, 0.003816, 0.9041, 0.003377, 0.9041, 0.003377, 0.9041, 0.003816, 0.9041, 0.004011, 0.9041, 0.003898, 0.9041, 0.003817, 0.9041, 0.003377, 0.9041, 0.003898, 0.9041, 0.004014, 0.9066, 0.009207, 0.9037, 0.008703, 0.9041, 0.004822, 0.9039, 0.004837, 0.9037, 0.008703, 0.9008, 0.007876, 0.9042, 0.004829, 0.9041, 0.004822, 0.9041, 0.004822, 0.9042, 0.004829, 0.9041, 0.00394, 0.9041, 0.003774, 0.9039, 0.004837, 0.9041, 0.004822, 0.9041, 0.003774, 0.904, 0.003946, 0.9132, 0.04403, 0.8924, 0.03826, 0.9009, 0.01929, 0.9118, 0.02066, 0.8924, 0.03826, 0.8791, 0.02847, 0.8921, 0.01491, 0.9009, 0.01929, 0.9009, 0.01929, 0.8921, 0.01491, 0.9008, 0.007876, 0.9037, 0.008703, 0.9118, 0.02066, 0.9009, 0.01929, 0.9037, 0.008703, 0.9066, 0.009207, 0.9391, 0.04021, 0.9265, 0.04388, 0.92, 0.0205, 0.9267, 0.0171, 0.9265, 0.04388, 0.9132, 0.04403, 0.9118, 0.02066, 0.92, 0.0205, 0.92, 0.0205, 0.9118, 0.02066, 0.9066, 0.009207, 0.9144, 0.01124, 0.9267, 0.0171, 0.92, 0.0205, 0.9144, 0.01124, 0.9186, 0.008606, 0.8791, 0.02847, 0.8728, 0.02154, 0.8867, 0.01116, 0.8921, 0.01491, 0.8728, 0.02154, 0.8686, 0.01392, 0.8837, 0.006305, 0.8867, 0.01116, 0.8867, 0.01116, 0.8837, 0.006305, 0.891, 0.003274, 0.8934, 0.006717, 0.8921, 0.01491, 0.8867, 0.01116, 0.8934, 0.006717, 0.9008, 0.007876, 0.9041, 0.004014, 0.9041, 0.003898, 0.9041, 0.004749, 0.9041, 0.004777, 0.9041, 0.003898, 0.9041, 0.004011, 0.9041, 0.004756, 0.9041, 0.004749, 0.9041, 0.004749, 0.9041, 0.004756, 0.9036, 0.005571, 0.904, 0.005606, 0.9041, 0.004777, 0.9041, 0.004749, 0.904, 0.005606, 0.9044, 0.005651, 0.2155, 0.05788, 0.1752, 0.0658, 0.1655, 0.04085, 0.2057, 0.03168, 0.1752, 0.0658, 0.1411, 0.07971, 0.1253, 0.06676, 0.1655, 0.04085, 0.1655, 0.04085, 0.1253, 0.06676, 0.108, 0.04895, 0.1554, 0.01799, 0.2057, 0.03168, 0.1655, 0.04085, 0.1554, 0.01799, 0.2018, 0.006118, 0.1176, 0.1961, 0.07485, 0.1943, 0.09929, 0.1139, 0.1311, 0.119, 0.07485, 0.1943, 0.03962, 0.185, 0.0709, 0.1003, 0.09929, 0.1139, 0.09929, 0.1139, 0.0709, 0.1003, 0.108, 0.04895, 0.1253, 0.06676, 0.1311, 0.119, 0.09929, 0.1139, 0.1253, 0.06676, 0.1411, 0.07971, 0.4853, 0.08699, 0.4625, 0.08847, 0.4608, 0.08429, 0.4741, 0.07977, 0.4625, 0.08847, 0.4464, 0.0907, 0.4455, 0.08589, 0.4608, 0.08429, 0.4608, 0.08429, 0.4455, 0.08589, 0.4467, 0.07244, 0.4631, 0.0749, 0.4741, 0.07977, 0.4608, 0.08429, 0.4631, 0.0749, 0.4734, 0.07334, 0.4889, 0.04089, 0.4832, 0.05629, 0.4739, 0.05055, 0.4866, 0.03244, 0.4832, 0.05629, 0.4734, 0.07334, 0.4631, 0.0749, 0.4739, 0.05055, 0.4739, 0.05055, 0.4631, 0.0749, 0.4467, 0.07244, 0.4591, 0.04164, 0.4866, 0.03244, 0.4739, 0.05055, 0.4591, 0.04164, 0.4795, 0.01908, 0.4938, 0.02083, 0.4969, 0.03312, 0.4906, 0.02983, 0.4868, 0.01628, 0.4969, 0.03312, 0.4931, 0.04593, 0.4912, 0.04088, 0.4906, 0.02983, 0.4906, 0.02983, 0.4912, 0.04088, 0.4889, 0.04089, 0.4866, 0.03244, 0.4868, 0.01628, 0.4906, 0.02983, 0.4866, 0.03244, 0.4795, 0.01908, 0.4931, 0.04593, 0.4892, 0.06511, 0.4869, 0.06059, 0.4912, 0.04088, 0.4892, 0.06511, 0.4853, 0.08699, 0.4741, 0.07977, 0.4869, 0.06059, 0.4869, 0.06059, 0.4741, 0.07977, 0.4734, 0.07334, 0.4832, 0.05629, 0.4912, 0.04088, 0.4869, 0.06059, 0.4832, 0.05629, 0.4889, 0.04089, 0.7675, 0.5717, 0.7367, 0.5848, 0.7286, 0.5649, 0.7501, 0.559, 0.6049, 0.5738, 0.5817, 0.5691, 0.5892, 0.5544, 0.6004, 0.5577, 0.2395, 0.9434, 0.2372, 0.971, 0.1879, 0.9725, 0.2002, 0.9463, 0.2404, 0.9169, 0.2395, 0.9434, 0.2002, 0.9463, 0.212, 0.9204, 0.9044, 0.005651, 0.9062, 0.003168, 0.91, 0.005197, 0.9054, 0.006485, 0.9062, 0.003168, 0.9072, 0.0006293, 0.9123, 0.003042, 0.91, 0.005197, 0.91, 0.005197, 0.9123, 0.003042, 0.9186, 0.008606, 0.9144, 0.01124, 0.9054, 0.006485, 0.91, 0.005197, 0.9144, 0.01124, 0.9066, 0.009207, 0.9036, 0.005571, 0.9027, 0.005927, 0.8986, 0.003618, 0.9023, 0.002881, 0.9027, 0.005927, 0.9008, 0.007876, 0.8934, 0.006717, 0.8986, 0.003618, 0.8986, 0.003618, 0.8934, 0.006717, 0.891, 0.003274, 0.897, 0.000867, 0.9023, 0.002881, 0.8986, 0.003618, 0.897, 0.000867, 0.9018, 4.955e-05, 0.9041, 0.00394, 0.9042, 0.004829, 0.9042, 0.004773, 0.9041, 0.003816, 0.9042, 0.004829, 0.9008, 0.007876, 0.9027, 0.005927, 0.9042, 0.004773, 0.9042, 0.004773, 0.9027, 0.005927, 0.9036, 0.005571, 0.9041, 0.004756, 0.9041, 0.003816, 0.9042, 0.004773, 0.9041, 0.004756, 0.9041, 0.004011, 0.212, 0.9204, 0.2002, 0.9463, 0.1263, 0.9406, 0.1605, 0.9171, 0.2002, 0.9463, 0.1879, 0.9725, 0.0944, 0.9637, 0.1263, 0.9406, 0.1263, 0.9406, 0.0944, 0.9637, 0.03444, 0.951, 0.06021, 0.9323, 0.1605, 0.9171, 0.1263, 0.9406, 0.06021, 0.9323, 0.109, 0.9165, 0.7675, 0.5717, 0.7979, 0.5934, 0.7435, 0.6183, 0.7367, 0.5848, 0.7979, 0.5934, 0.8421, 0.6274, 0.7549, 0.6655, 0.7435, 0.6183, 0.6039, 0.6029, 0.5988, 0.6439, 0.5282, 0.6304, 0.5613, 0.5929, 0.6049, 0.5738, 0.6039, 0.6029, 0.5613, 0.5929, 0.5817, 0.5691, 0.5817, 0.5691, 0.5613, 0.5929, 0.5527, 0.5631, 0.5746, 0.5515, 0.5613, 0.5929, 0.5282, 0.6304, 0.527, 0.5756, 0.5527, 0.5631, 0.5527, 0.5631, 0.527, 0.5756, 0.5392, 0.5193, 0.5597, 0.5213, 0.5746, 0.5515, 0.5527, 0.5631, 0.5597, 0.5213, 0.5836, 0.5214, 0.582, 0.3844, 0.5886, 0.4625, 0.5655, 0.4786, 0.5536, 0.4578, 0.5836, 0.5214, 0.5597, 0.5213, 0.5655, 0.4786, 0.5886, 0.4625, 0.5392, 0.5193, 0.5536, 0.4578, 0.5655, 0.4786, 0.5597, 0.5213, 0.8704, 0.4065, 0.8184, 0.4732, 0.7649, 0.45, 0.797, 0.3692, 0.8184, 0.4732, 0.7795, 0.5265, 0.7398, 0.5078, 0.7649, 0.45, 0.6383, 0.4629, 0.6166, 0.517, 0.5836, 0.5214, 0.5886, 0.4625, 0.6569, 0.3809, 0.6383, 0.4629, 0.5886, 0.4625, 0.582, 0.3844, 0.5836, 0.5214, 0.6166, 0.517, 0.6032, 0.538, 0.5903, 0.5385, 0.7398, 0.5078, 0.7795, 0.5265, 0.7498, 0.5411, 0.7271, 0.5328, 0.2446, 0.8402, 0.2441, 0.8701, 0.2161, 0.8661, 0.207, 0.8379, 0.2444, 0.8121, 0.2446, 0.8402, 0.207, 0.8379, 0.1974, 0.8108, 0.5817, 0.5691, 0.5746, 0.5515, 0.5862, 0.5461, 0.5892, 0.5544, 0.5746, 0.5515, 0.5836, 0.5214, 0.5903, 0.5385, 0.5862, 0.5461, 0.2446, 0.7963, 0.2444, 0.8121, 0.1974, 0.8108, 0.1936, 0.8, 0.2372, 0.971, 0.2333, 0.9883, 0.1823, 0.9846, 0.1879, 0.9725, 0.7795, 0.5265, 0.7803, 0.5554, 0.7576, 0.5511, 0.7498, 0.5411, 0.7803, 0.5554, 0.7675, 0.5717, 0.7501, 0.559, 0.7576, 0.5511, 0.2392, 0.9038, 0.2404, 0.9169, 0.212, 0.9204, 0.2159, 0.9096, 0.2441, 0.8701, 0.2418, 0.8856, 0.2188, 0.8785, 0.2161, 0.8661, 0.1135, 0.8609, 0.1132, 0.8669, 0.04186, 0.841, 0.06671, 0.8399, 0.1095, 0.9107, 0.109, 0.9165, 0.06021, 0.9323, 0.03567, 0.9287, 0.03567, 0.9287, 0.06021, 0.9323, 0.03444, 0.951, 0.01052, 0.9532, 0.06671, 0.8399, 0.04186, 0.841, 0.01956, 0.8139, 0.04312, 0.8187, 0.1974, 0.8108, 0.207, 0.8379, 0.1332, 0.8384, 0.104, 0.8121, 0.207, 0.8379, 0.2161, 0.8661, 0.1647, 0.8655, 0.1332, 0.8384, 0.1332, 0.8384, 0.1647, 0.8655, 0.1135, 0.8609, 0.06671, 0.8399, 0.104, 0.8121, 0.1332, 0.8384, 0.06671, 0.8399, 0.04312, 0.8187, 0.1879, 0.9725, 0.1823, 0.9846, 0.07967, 0.9729, 0.0944, 0.9637, 0.1936, 0.8, 0.1974, 0.8108, 0.104, 0.8121, 0.09033, 0.8017, 0.09033, 0.8017, 0.104, 0.8121, 0.04312, 0.8187, 0.01956, 0.8139, 0.0944, 0.9637, 0.07967, 0.9729, 0.01052, 0.9532, 0.03444, 0.951, 0.2161, 0.8661, 0.2188, 0.8785, 0.1756, 0.8768, 0.1647, 0.8655, 0.2159, 0.9096, 0.212, 0.9204, 0.1605, 0.9171, 0.1726, 0.9074, 0.1726, 0.9074, 0.1605, 0.9171, 0.109, 0.9165, 0.1095, 0.9107, 0.1647, 0.8655, 0.1756, 0.8768, 0.1132, 0.8669, 0.1135, 0.8609, 0.2923, 0.2159, 0.3066, 0.2627, 0.1918, 0.2816, 0.1916, 0.1912, 0.3066, 0.2627, 0.3237, 0.3209, 0.228, 0.3605, 0.1918, 0.2816, 0.1918, 0.2816, 0.228, 0.3605, 0.1162, 0.3965, 0.1015, 0.2953, 0.1176, 0.1961, 0.1916, 0.1912, 0.1916, 0.1912, 0.1176, 0.1961, 0.5013, 0.8039, 0.5252, 0.7975, 0.5227, 0.8031, 0.5041, 0.8095, 0.5252, 0.7975, 0.552, 0.8068, 0.5419, 0.8054, 0.5227, 0.8031, 0.5227, 0.8031, 0.5419, 0.8054, 0.531, 0.8059, 0.5191, 0.8069, 0.5041, 0.8095, 0.5227, 0.8031, 0.5191, 0.8069, 0.509, 0.81, 0.09521, 0.5707, 0.1328, 0.599, 0.1311, 0.6164, 0.1085, 0.607, 0.1328, 0.599, 0.1607, 0.6117, 0.1583, 0.6249, 0.1311, 0.6164, 0.1311, 0.6164, 0.1583, 0.6249, 0.1573, 0.638, 0.1299, 0.6356, 0.1085, 0.607, 0.1311, 0.6164, 0.1299, 0.6356, 0.1086, 0.6341, 0.09521, 0.5707, 0.09295, 0.5492, 0.1148, 0.5464, 0.1301, 0.565, 0.08501, 0.5205, 0.1207, 0.5235, 0.1148, 0.5464, 0.09295, 0.5492, 0.171, 0.5431, 0.1301, 0.565, 0.1148, 0.5464, 0.1207, 0.5235, 0.2049, 0.624, 0.2128, 0.6187, 0.2204, 0.6256, 0.2083, 0.6298, 0.2128, 0.6187, 0.2184, 0.6115, 0.2254, 0.6202, 0.2204, 0.6256, 0.2204, 0.6256, 0.2254, 0.6202, 0.2313, 0.6252, 0.2248, 0.6313, 0.2083, 0.6298, 0.2204, 0.6256, 0.2248, 0.6313, 0.2108, 0.6374, 0.1607, 0.6117, 0.1666, 0.5915, 0.1945, 0.606, 0.188, 0.6203, 0.1666, 0.5915, 0.171, 0.5431, 0.2013, 0.5911, 0.1945, 0.606, 0.1945, 0.606, 0.2013, 0.5911, 0.2184, 0.6115, 0.2128, 0.6187, 0.188, 0.6203, 0.1945, 0.606, 0.2128, 0.6187, 0.2049, 0.624, 0.1573, 0.638, 0.1583, 0.6249, 0.1864, 0.6301, 0.1865, 0.6397, 0.1583, 0.6249, 0.1607, 0.6117, 0.188, 0.6203, 0.1864, 0.6301, 0.1864, 0.6301, 0.188, 0.6203, 0.2049, 0.624, 0.2083, 0.6298, 0.1865, 0.6397, 0.1864, 0.6301, 0.2083, 0.6298, 0.2108, 0.6374, 0.171, 0.5431, 0.1735, 0.4967, 0.181, 0.5057, 0.1824, 0.5524, 0.1735, 0.4967, 0.1952, 0.4662, 0.1954, 0.4864, 0.181, 0.5057, 0.3539, 0.06287, 0.3625, 0.02548, 0.3694, 0.03859, 0.3656, 0.06782, 0.3573, 0.1146, 0.3539, 0.06287, 0.3656, 0.06782, 0.3688, 0.1158, 0.2184, 0.6115, 0.2013, 0.5911, 0.2035, 0.5858, 0.2187, 0.6064, 0.2013, 0.5911, 0.171, 0.5431, 0.1824, 0.5524, 0.2035, 0.5858, 0.371, 0.1699, 0.3573, 0.1146, 0.3688, 0.1158, 0.3789, 0.166, 0.3874, 0.2107, 0.371, 0.1699, 0.3789, 0.166, 0.3887, 0.1984, 0.171, 0.5431, 0.1428, 0.4925, 0.1538, 0.4769, 0.1735, 0.4967, 0.1428, 0.4925, 0.1277, 0.464, 0.1333, 0.4521, 0.1538, 0.4769, 0.1538, 0.4769, 0.1333, 0.4521, 0.1511, 0.4409, 0.1738, 0.4505, 0.1735, 0.4967, 0.1538, 0.4769, 0.1738, 0.4505, 0.1952, 0.4662, 0.171, 0.5431, 0.1666, 0.5915, 0.1417, 0.5858, 0.1301, 0.565, 0.1607, 0.6117, 0.1328, 0.599, 0.1417, 0.5858, 0.1666, 0.5915, 0.09521, 0.5707, 0.1301, 0.565, 0.1417, 0.5858, 0.1328, 0.599, 0.171, 0.5431, 0.1207, 0.5235, 0.1154, 0.4962, 0.1428, 0.4925, 0.1207, 0.5235, 0.08501, 0.5205, 0.07674, 0.4973, 0.1154, 0.4962, 0.1154, 0.4962, 0.07674, 0.4973, 0.08279, 0.4814, 0.1082, 0.4726, 0.1428, 0.4925, 0.1154, 0.4962, 0.1082, 0.4726, 0.1277, 0.464, 0.2318, 0.4994, 0.2164, 0.4822, 0.2201, 0.479, 0.2341, 0.4964, 0.2164, 0.4822, 0.1952, 0.4662, 0.2076, 0.4609, 0.2201, 0.479, 0.2201, 0.479, 0.2076, 0.4609, 0.2142, 0.4645, 0.2228, 0.4771, 0.2341, 0.4964, 0.2201, 0.479, 0.2228, 0.4771, 0.2318, 0.4897, 0.4464, 0.0907, 0.4625, 0.08847, 0.4633, 0.09519, 0.4483, 0.09822, 0.4625, 0.08847, 0.4853, 0.08699, 0.4769, 0.09713, 0.4633, 0.09519, 0.4633, 0.09519, 0.4769, 0.09713, 0.4754, 0.1041, 0.4656, 0.1051, 0.4483, 0.09822, 0.4633, 0.09519, 0.4656, 0.1051, 0.4514, 0.109, 0.4853, 0.08699, 0.4925, 0.1037, 0.4882, 0.1105, 0.4769, 0.09713, 0.3237, 0.2126, 0.2923, 0.2159, 0.2787, 0.1597, 0.3236, 0.1916, 0.4882, 0.1105, 0.4959, 0.1301, 0.488, 0.1339, 0.4821, 0.1154, 0.4769, 0.09713, 0.4882, 0.1105, 0.4821, 0.1154, 0.4754, 0.1041, 0.09521, 0.5707, 0.1085, 0.607, 0.09661, 0.6007, 0.09128, 0.5696, 0.1085, 0.607, 0.1086, 0.6341, 0.09592, 0.6319, 0.09661, 0.6007, 0.09661, 0.6007, 0.09592, 0.6319, 0.08911, 0.6213, 0.08679, 0.5967, 0.09128, 0.5696, 0.09661, 0.6007, 0.08679, 0.5967, 0.08673, 0.5748, 0.3688, 0.1158, 0.3904, 0.1159, 0.3959, 0.1656, 0.3789, 0.166, 0.3904, 0.1159, 0.4185, 0.116, 0.4184, 0.1659, 0.3959, 0.1656, 0.3959, 0.1656, 0.4184, 0.1659, 0.4181, 0.2066, 0.4012, 0.2051, 0.3789, 0.166, 0.3959, 0.1656, 0.4012, 0.2051, 0.3887, 0.1984, 0.4185, 0.116, 0.3904, 0.1159, 0.3883, 0.06847, 0.4185, 0.06841, 0.3904, 0.1159, 0.3688, 0.1158, 0.3656, 0.06782, 0.3883, 0.06847, 0.3883, 0.06847, 0.3656, 0.06782, 0.3694, 0.03859, 0.3882, 0.03285, 0.4185, 0.06841, 0.3883, 0.06847, 0.3882, 0.03285, 0.4185, 0.03166, 0.1952, 0.4662, 0.2164, 0.4822, 0.2123, 0.4891, 0.1954, 0.4864, 0.2164, 0.4822, 0.2318, 0.4994, 0.2267, 0.5039, 0.2123, 0.4891, 0.3864, 0.01232, 0.4185, 0.01066, 0.4185, 0.03166, 0.3882, 0.03285, 0.3625, 0.02548, 0.3864, 0.01232, 0.3882, 0.03285, 0.3694, 0.03859, 0.2313, 0.6252, 0.2254, 0.6202, 0.2267, 0.6152, 0.2341, 0.6197, 0.2254, 0.6202, 0.2184, 0.6115, 0.2187, 0.6064, 0.2267, 0.6152, 0.4028, 0.2272, 0.3874, 0.2107, 0.3887, 0.1984, 0.4012, 0.2051, 0.4178, 0.2297, 0.4028, 0.2272, 0.4012, 0.2051, 0.4181, 0.2066, 0.473, 0.1732, 0.4678, 0.1591, 0.4799, 0.1549, 0.4826, 0.1691, 0.4678, 0.1591, 0.4621, 0.1422, 0.4764, 0.1375, 0.4799, 0.1549, 0.4799, 0.1549, 0.4764, 0.1375, 0.488, 0.1339, 0.4897, 0.1525, 0.4826, 0.1691, 0.4799, 0.1549, 0.4897, 0.1525, 0.4891, 0.165, 0.4514, 0.109, 0.4656, 0.1051, 0.4709, 0.1196, 0.4563, 0.1243, 0.4656, 0.1051, 0.4754, 0.1041, 0.4821, 0.1154, 0.4709, 0.1196, 0.4709, 0.1196, 0.4821, 0.1154, 0.488, 0.1339, 0.4764, 0.1375, 0.4563, 0.1243, 0.4709, 0.1196, 0.4764, 0.1375, 0.4621, 0.1422, 0.2923, 0.2159, 0.2392, 0.1065, 0.2513, 0.1047, 0.2787, 0.1597, 0.2392, 0.1065, 0.2155, 0.05788, 0.232, 0.06276, 0.2513, 0.1047, 0.4969, 0.1533, 0.4932, 0.1706, 0.4891, 0.165, 0.4897, 0.1525, 0.4959, 0.1301, 0.4969, 0.1533, 0.4897, 0.1525, 0.488, 0.1339, 0.2155, 0.05788, 0.2057, 0.03168, 0.2257, 0.03406, 0.232, 0.06276, 0.2057, 0.03168, 0.2018, 0.006118, 0.2248, 0.006292, 0.2257, 0.03406, 0.4862, 0.1794, 0.4773, 0.1838, 0.473, 0.1732, 0.4826, 0.1691, 0.4932, 0.1706, 0.4862, 0.1794, 0.4826, 0.1691, 0.4891, 0.165, 0.7328, 0.1807, 0.7268, 0.167, 0.7479, 0.1632, 0.7458, 0.1778, 0.7328, 0.1807, 0.7246, 0.1841, 0.7248, 0.1807, 0.7272, 0.1789, 0.7216, 0.1788, 0.7246, 0.1841, 0.7201, 0.1985, 0.7091, 0.1833, 0.7259, 0.1759, 0.7272, 0.1789, 0.7248, 0.1807, 0.7239, 0.1789, 0.7268, 0.167, 0.7216, 0.1788, 0.7091, 0.1833, 0.7057, 0.1632, 0.7201, 0.1985, 0.7246, 0.1841, 0.7246, 0.1841, 0.722, 0.1925, 0.7216, 0.194, 0.7201, 0.1985, 0.7268, 0.167, 0.7328, 0.1807, 0.7272, 0.1789, 0.7259, 0.1759, 0.7248, 0.1807, 0.7246, 0.1841, 0.7234, 0.181, 0.7235, 0.1808, 0.7216, 0.1788, 0.7268, 0.167, 0.7259, 0.1759, 0.7239, 0.1789, 0.7234, 0.181, 0.7232, 0.1808, 0.7235, 0.1807, 0.7235, 0.1808, 0.7216, 0.1788, 0.7239, 0.1789, 0.7235, 0.1807, 0.7232, 0.1808, 0.7246, 0.1841, 0.7216, 0.1788, 0.7232, 0.1808, 0.7234, 0.181, 0.7239, 0.1789, 0.7248, 0.1807, 0.7235, 0.1808, 0.7235, 0.1807, 0.7691, 0.1657, 0.7564, 0.1869, 0.7458, 0.1778, 0.7479, 0.1632, 0.7458, 0.1778, 0.7564, 0.1869, 0.7564, 0.1869, 0.7458, 0.1778, 0.7479, 0.1632, 0.7268, 0.167, 0.7447, 0.01288, 0.7587, 0.01205, 0.7447, 0.01288, 0.7347, 0.00259, 0.7691, 7.135e-05, 0.7587, 0.01205, 0.7691, 0.1657, 0.7479, 0.1632, 0.7587, 0.01205, 0.7691, 7.135e-05, 0.7268, 0.167, 0.7057, 0.1632, 0.7347, 0.00259, 0.7447, 0.01288, 0.7201, 0.1985, 0.7386, 0.1951, 0.7567, 0.2914, 0.7383, 0.2949, 0.1916, 0.1912, 0.1918, 0.2816, 0.1918, 0.2816, 0.1916, 0.1912, 0.1015, 0.2953, 0.1176, 0.1961, 0.1176, 0.1961, 0.1015, 0.2953, 0.1918, 0.2816, 0.1015, 0.2953, 0.1015, 0.2953, 0.1918, 0.2816, 0.1916, 0.1912, 0.1918, 0.2816, 0.1918, 0.2816, 0.1916, 0.1912, 0.1916, 0.1912, 0.1918, 0.2816, 0.1015, 0.2953, 0.1176, 0.1961, 0.1176, 0.1961, 0.1916, 0.1912, 0.1916, 0.1912, 0.1176, 0.1961, 0.1918, 0.2816, 0.1015, 0.2953, 0.1015, 0.2953, 0.1918, 0.2816, 0.1015, 0.2953, 0.1176, 0.1961, 0.1176, 0.1961, 0.1015, 0.2953, 1.0, 0.5, 1.0, 1.0, 0.9688, 1.0, 0.9688, 0.5, 0.9688, 0.5, 0.9688, 1.0, 0.9375, 1.0, 0.9375, 0.5, 0.9375, 0.5, 0.9375, 1.0, 0.9062, 1.0, 0.9062, 0.5, 0.9062, 0.5, 0.9062, 1.0, 0.875, 1.0, 0.875, 0.5, 0.875, 0.5, 0.875, 1.0, 0.8438, 1.0, 0.8438, 0.5, 0.8438, 0.5, 0.8438, 1.0, 0.8125, 1.0, 0.8125, 0.5, 0.8125, 0.5, 0.8125, 1.0, 0.7812, 1.0, 0.7812, 0.5, 0.7812, 0.5, 0.7812, 1.0, 0.75, 1.0, 0.75, 0.5, 0.75, 0.5, 0.75, 1.0, 0.7188, 1.0, 0.7188, 0.5, 0.7188, 0.5, 0.7188, 1.0, 0.6875, 1.0, 0.6875, 0.5, 0.6875, 0.5, 0.6875, 1.0, 0.6562, 1.0, 0.6562, 0.5, 0.6562, 0.5, 0.6562, 1.0, 0.625, 1.0, 0.625, 0.5, 0.625, 0.5, 0.625, 1.0, 0.5938, 1.0, 0.5938, 0.5, 0.5938, 0.5, 0.5938, 1.0, 0.5625, 1.0, 0.5625, 0.5, 0.5625, 0.5, 0.5625, 1.0, 0.5312, 1.0, 0.5312, 0.5, 0.5312, 0.5, 0.5312, 1.0, 0.5, 1.0, 0.5, 0.5, 0.5, 0.5, 0.5, 1.0, 0.4688, 1.0, 0.4688, 0.5, 0.4688, 0.5, 0.4688, 1.0, 0.4375, 1.0, 0.4375, 0.5, 0.4375, 0.5, 0.4375, 1.0, 0.4062, 1.0, 0.4062, 0.5, 0.4062, 0.5, 0.4062, 1.0, 0.375, 1.0, 0.375, 0.5, 0.375, 0.5, 0.375, 1.0, 0.3438, 1.0, 0.3438, 0.5, 0.3438, 0.5, 0.3438, 1.0, 0.3125, 1.0, 0.3125, 0.5, 0.3125, 0.5, 0.3125, 1.0, 0.2812, 1.0, 0.2812, 0.5, 0.2812, 0.5, 0.2812, 1.0, 0.25, 1.0, 0.25, 0.5, 0.25, 0.5, 0.25, 1.0, 0.2188, 1.0, 0.2188, 0.5, 0.2188, 0.5, 0.2188, 1.0, 0.1875, 1.0, 0.1875, 0.5, 0.1875, 0.5, 0.1875, 1.0, 0.1562, 1.0, 0.1562, 0.5, 0.1562, 0.5, 0.1562, 1.0, 0.125, 1.0, 0.125, 0.5, 0.125, 0.5, 0.125, 1.0, 0.09375, 1.0, 0.09375, 0.5, 0.09375, 0.5, 0.09375, 1.0, 0.0625, 1.0, 0.0625, 0.5, 0.2968, 0.4854, 0.25, 0.49, 0.2032, 0.4854, 0.1582, 0.4717, 0.1167, 0.4496, 0.08029, 0.4197, 0.05045, 0.3833, 0.02827, 0.3418, 0.01461, 0.2968, 0.01, 0.25, 0.01461, 0.2032, 0.02827, 0.1582, 0.05045, 0.1167, 0.08029, 0.08029, 0.1167, 0.05045, 0.1582, 0.02827, 0.2032, 0.01461, 0.25, 0.01, 0.2968, 0.01461, 0.3418, 0.02827, 0.3833, 0.05045, 0.4197, 0.08029, 0.4496, 0.1167, 0.4717, 0.1582, 0.4854, 0.2032, 0.49, 0.25, 0.4854, 0.2968, 0.4717, 0.3418, 0.4496, 0.3833, 0.4197, 0.4197, 0.3833, 0.4496, 0.3418, 0.4717, 0.0625, 0.5, 0.0625, 1.0, 0.03125, 1.0, 0.03125, 0.5, 0.03125, 0.5, 0.03125, 1.0, 0.0, 1.0, 0.0, 0.5, 0.75, 0.49, 0.7968, 0.4854, 0.8418, 0.4717, 0.8833, 0.4496, 0.9197, 0.4197, 0.9496, 0.3833, 0.9717, 0.3418, 0.9854, 0.2968, 0.99, 0.25, 0.9854, 0.2032, 0.9717, 0.1582, 0.9496, 0.1167, 0.9197, 0.08029, 0.8833, 0.05045, 0.8418, 0.02827, 0.7968, 0.01461, 0.75, 0.01, 0.7032, 0.01461, 0.6582, 0.02827, 0.6167, 0.05045, 0.5803, 0.08029, 0.5504, 0.1167, 0.5283, 0.1582, 0.5146, 0.2032, 0.51, 0.25, 0.5146, 0.2968, 0.5283, 0.3418, 0.5504, 0.3833, 0.5803, 0.4197, 0.6167, 0.4496, 0.6582, 0.4717, 0.7032, 0.4854, 0.722, 0.1925, 0.7246, 0.1841, 0.7246, 0.1841, 0.722, 0.1925, 0.7458, 0.1778, 0.7564, 0.1869, 0.7564, 0.1869, 0.7458, 0.1778, 0.7328, 0.1807, 0.7458, 0.1778, 0.7458, 0.1778, 0.7328, 0.1807, 0.7386, 0.1951, 0.7201, 0.1985, 0.7201, 0.1985, 0.7386, 0.1951, 0.7246, 0.1841, 0.7328, 0.1807, 0.7328, 0.1807, 0.7246, 0.1841, 0.7246, 0.1841, 0.7328, 0.1807, 0.7386, 0.1951, 0.7201, 0.1985, 0.7216, 0.194, 0.722, 0.1925, 0.7386, 0.1951, 0.7328, 0.1807, 0.7458, 0.1778, 0.7564, 0.1869, 0.7328, 0.1807, 0.7458, 0.1778, 0.7458, 0.1778, 0.7328, 0.1807, 0.7386, 0.1951, 0.7201, 0.1985, 0.7201, 0.1985, 0.7201, 0.1985, 0.7201, 0.1985, 0.7386, 0.1951, 0.7246, 0.1841, 0.7328, 0.1807, 0.7328, 0.1807, 0.7246, 0.1841, 0.7246, 0.1841, 0.7246, 0.1841, 0.7201, 0.1985, 0.7216, 0.194, 0.7216, 0.194, 0.7201, 0.1985, 0.7216, 0.194, 0.722, 0.1925, 0.722, 0.1925, 0.722, 0.1925, 0.722, 0.1925, 0.7216, 0.194, 0.7216, 0.194, 0.7216, 0.194, 0.722, 0.1925, 0.722, 0.1925, 0.722, 0.1925, 0.722, 0.1925, 0.7201, 0.1985, 0.7216, 0.194, 0.7216, 0.194, 0.7201, 0.1985, 0.7201, 0.1985, 0.7216, 0.194, 0.7216, 0.194, 0.7201, 0.1985, 0.722, 0.1925, 0.7246, 0.1841, 0.7246, 0.1841, 0.722, 0.1925, 0.722, 0.1925, 0.7246, 0.1841, 0.7246, 0.1841, 0.722, 0.1925, 0.7246, 0.1841, 0.722, 0.1925, 0.722, 0.1925, 0.7246, 0.1841, 0.7246, 0.1841, 0.7246, 0.1841, 0.7246, 0.1841, 0.7246, 0.1841, 0.722, 0.1925, 0.7246, 0.1841, 0.7246, 0.1841, 0.722, 0.1925, 0.7246, 0.1841, 0.722, 0.1925, 0.722, 0.1925, 0.7246, 0.1841, 0.722, 0.1925, 0.722, 0.1925, 0.722, 0.1925, 0.722, 0.1925, 0.7246, 0.1841, 0.722, 0.1925, 0.722, 0.1925, 0.7246, 0.1841, 0.7246, 0.1841, 0.7246, 0.1841, 0.7246, 0.1841, 0.7246, 0.1841, 0.722, 0.1925, 0.7246, 0.1841, 0.7246, 0.1841, 0.722, 0.1925, 0.7246, 0.1841, 0.7246, 0.1841, 0.7246, 0.1841, 0.7246, 0.1841, 0.722, 0.1925, 0.7246, 0.1841, 0.7246, 0.1841, 0.722, 0.1925, 0.722, 0.1925, 0.722, 0.1925, 0.722, 0.1925, 0.722, 0.1925, 0.722, 0.1925, 0.722, 0.1925, 0.722, 0.1925, 0.722, 0.1925, 0.722, 0.1925, 0.722, 0.1925, 0.722, 0.1925, 0.7246, 0.1841, 0.722, 0.1925, 0.722, 0.1925, 0.7246, 0.1841, 0.7246, 0.1841, 0.7246, 0.1841, 0.7246, 0.1841, 0.7246, 0.1841, 0.7216, 0.194, 0.7201, 0.1985, 0.7201, 0.1985, 0.7216, 0.194, 0.7246, 0.1841, 0.722, 0.1925, 0.7246, 0.1841, 0.7246, 0.1841, 0.7246, 0.1841, 0.7246, 0.1841, 0.722, 0.1925, 0.7246, 0.1841, 0.722, 0.1925, 0.7216, 0.194, 0.7201, 0.1985, 0.7201, 0.1985, 0.7216, 0.194, 0.7216, 0.194, 0.7201, 0.1985, 0.7201, 0.1985, 0.7216, 0.194, 0.7216, 0.194, 0.7216, 0.194, 0.7216, 0.194, 0.7216, 0.194, 0.7216, 0.194, 0.7216, 0.194, 0.7216, 0.194, 0.7216, 0.194, 0.7216, 0.194, 0.7216, 0.194, 0.7216, 0.194, 0.7216, 0.194, 0.7216, 0.194, 0.7201, 0.1985, 0.7216, 0.194, 0.7201, 0.1985, 0.7216, 0.194, 0.7216, 0.194, 0.7201, 0.1985, 0.7201, 0.1985, 0.7216, 0.194, 0.7216, 0.194, 0.7201, 0.1985, 0.7216, 0.194, 0.7216, 0.194, 0.7216, 0.194, 0.7216, 0.194, 0.7201, 0.1985, 0.7216, 0.194, 0.7216, 0.194, 0.7201, 0.1985, 0.7216, 0.194, 0.7201, 0.1985, 0.7201, 0.1985, 0.7216, 0.194, 0.7216, 0.194, 0.7216, 0.194, 0.7216, 0.194, 0.7201, 0.1985, 0.7216, 0.194, 0.7201, 0.1985])
me_cube.materials.append(mat_material)
me_cube.materials.append(mat_metal)
me_cube.use_remesh_preserve_volume = False
me_cube.use_remesh_preserve_attributes = False
me_cube.use_mirror_vertex_groups = False
me_cube.update()
arm_armature = bpy.data.armatures.new('Armature')  # bones are not reproduced

# ---- objects
ob_cube = bpy.data.objects.new('Cube', me_cube)
ob_empty = bpy.data.objects.new('Empty', None)
ob_empty_001 = bpy.data.objects.new('Empty.001', None)
ob_armature = bpy.data.objects.new('Armature', arm_armature)

# ---- transforms, parenting, visibility, modifiers, constraints
ob_cube.parent = ob_armature
ob_cube.location = (0.0, 0.0, 0.0)
ob_cube.lock_rotations_4d = False
ob_cube.empty_display_type = 'ARROWS'
ob_cube.lineart.crease_threshold = 0.0
_vg = ob_cube.vertex_groups.new(name='Bone')
for _i, _w in zip([3, 5, 6, 7, 8, 9, 10, 11, 12, 13, 14, 15, 16, 17, 18, 19, 20, 21, 55, 56, 57, 58, 59, 61, 67, 69, 70, 102, 103, 108, 109, 110, 111, 112, 113, 114, 115, 116, 117, 118, 119, 120, 121, 122, 123, 124, 125, 126, 127, 128, 129, 130, 131, 132, 133, 134, 135, 139, 140, 190, 191, 192, 193, 194, 198, 199, 200, 201, 203, 206, 207, 208, 209, 221, 222, 223, 277, 279, 280, 281, 282, 283, 284, 285, 286, 287, 288, 289, 290, 310, 315, 316, 317, 318, 319, 320, 321, 327], [0.008438, 0.0009682, 0.1117, 0.02687, 0.237, 0.02332, 1.0, 0.5148, 1.0, 0.588, 1.0, 1.0, 1.0, 1.0, 1.0, 1.0, 1.0, 1.0, 1.0, 1.0, 1.0, 1.0, 0.01428, 0.01537, 0.003965, 0.006936, 0.002102, 0.005011, 0.008045, 0.0279, 0.04823, 0.2276, 0.003719, 0.01333, 0.008956, 0.05404, 0.5054, 1.0, 1.0, 0.3139, 0.6191, 0.05861, 0.07047, 1.0, 1.0, 1.0, 1.0, 1.0, 0.7502, 1.0, 1.0, 1.0, 1.0, 1.0, 1.0, 1.0, 1.0, 0.006446, 0.02504, 1.0, 1.0, 1.0, 1.0, 1.0, 1.0, 1.0, 1.0, 1.0, 0.0423, 1.0, 1.0, 1.0, 1.0, 0.003126, 0.007741, 0.001643, 0.005027, 0.5795, 0.04137, 0.01723, 1.0, 0.1445, 0.0587, 1.0, 0.7517, 1.0, 0.01363, 1.0, 1.0, 1.0, 1.0, 1.0, 1.0, 1.0, 1.0, 1.0, 1.0, 0.004694]): _vg.add([_i], _w, 'REPLACE')
_vg = ob_cube.vertex_groups.new(name='Bone.001')
_vg.add([71, 72, 73, 74, 75, 77, 78, 79, 80, 81, 82, 83, 84, 85, 86, 87, 88, 89, 90, 91, 92, 93, 94, 95, 96, 224, 225, 226, 227, 228, 229, 230, 231, 232, 233, 234, 235, 236, 237, 238, 239, 240, 241, 243, 244, 245, 246, 247, 248, 249, 250, 251, 255, 256, 257, 258, 259, 260, 261, 262, 263, 264, 265, 266, 267, 328, 329, 330, 331, 332, 333, 334, 335, 336, 337, 338, 341, 342, 343, 344, 345, 350, 351, 352, 353, 354, 355, 356, 357, 358, 359, 360, 361, 362, 363, 364, 365, 366, 367, 368, 369, 370, 371, 372, 373, 374, 375, 448, 449, 450, 451, 452, 453, 454, 455, 456, 457, 458, 459, 460, 461, 462, 463, 464, 465, 466, 467, 468, 469, 470, 471, 472, 473, 474, 475, 476, 477, 478, 479, 480, 481, 482, 483, 484, 485, 486, 487, 488, 489, 490, 491, 492, 493, 494, 495, 496, 497, 498, 499, 500, 501, 502, 503, 504, 505], 1.0, 'REPLACE')
_vg = ob_cube.vertex_groups.new(name='Bone.002')
for _i, _w in zip([0, 1, 2, 3, 4, 5, 6, 7, 8, 9, 42, 43, 44, 45, 46, 47, 48, 49, 50, 51, 52, 53, 67, 68, 69, 70, 76, 97, 98, 99, 100, 101, 102, 103, 104, 105, 106, 107, 108, 109, 110, 111, 112, 113, 114, 118, 119, 170, 171, 172, 173, 174, 175, 176, 177, 178, 179, 180, 181, 182, 183, 184, 185, 186, 187, 189, 218, 219, 220, 221, 222, 223, 242, 252, 253, 254, 268, 269, 270, 271, 272, 273, 274, 275, 276, 277, 278, 279, 280, 281, 283, 304, 305, 306, 307, 308, 309, 326, 327, 339, 340, 346, 347, 348, 349, 376, 377, 378, 379, 380, 381, 382, 383, 384, 385, 386, 387, 388, 389, 390, 391, 392, 393, 394, 395, 396, 397, 398, 399, 400, 401, 402, 403, 404, 405, 406, 407, 408, 409, 410, 411, 412, 413, 414, 415, 416, 417, 418, 419, 420, 421, 422, 423, 424, 425, 426, 427, 428, 429, 430, 431, 432, 433, 434, 435, 436, 437, 438, 439, 440, 441, 442, 443, 444, 445, 446, 447], [0.993, 0.9972, 0.9682, 0.2347, 0.9624, 0.1006, 0.1968, 0.06334, 0.3128, 0.04996, 0.8748, 0.9921, 0.9929, 0.9827, 0.9848, 0.8141, 0.2304, 0.877, 0.005917, 0.7141, 0.1849, 0.7608, 0.3647, 0.6498, 0.189, 0.1107, 0.9759, 0.9777, 0.9431, 0.8997, 0.9239, 0.9613, 0.1412, 0.2842, 0.9889, 0.9966, 0.97, 0.9825, 0.05312, 0.1074, 0.3204, 0.08224, 0.1856, 0.7981, 0.8361, 0.06511, 0.1242, 0.9684, 0.9927, 0.9892, 0.9893, 0.9846, 0.9932, 0.9734, 0.9953, 0.6206, 0.08623, 0.866, 0.8755, 0.4645, 0.3486, 0.09767, 0.764, 0.8583, 0.7798, 0.1653, 0.5395, 0.8245, 0.7875, 0.1204, 0.2134, 0.1064, 0.9776, 0.9275, 0.9795, 0.9003, 0.9682, 0.9155, 0.9196, 0.9563, 0.9716, 0.9456, 0.8754, 0.9822, 0.9886, 0.1042, 0.9891, 0.102, 0.8526, 0.4247, 0.0117, 0.9894, 0.9949, 0.8467, 0.3836, 0.07589, 0.5338, 0.9099, 0.1423, 0.8911, 0.9006, 0.9706, 0.9384, 0.9698, 0.982, 0.9706, 0.987, 0.9796, 0.9539, 0.9765, 0.9894, 0.9878, 0.9768, 1.0, 1.0, 1.0, 1.0, 1.0, 1.0, 1.0, 1.0, 1.0, 1.0, 1.0, 1.0, 1.0, 1.0, 1.0, 1.0, 1.0, 1.0, 1.0, 1.0, 1.0, 1.0, 1.0, 1.0, 1.0, 1.0, 1.0, 1.0, 1.0, 1.0, 1.0, 1.0, 1.0, 1.0, 1.0, 1.0, 1.0, 1.0, 1.0, 1.0, 1.0, 1.0, 1.0, 1.0, 1.0, 1.0, 1.0, 1.0, 1.0, 1.0, 1.0, 1.0, 1.0, 1.0, 1.0, 1.0, 1.0, 1.0, 1.0, 1.0, 1.0, 1.0, 1.0, 1.0]): _vg.add([_i], _w, 'REPLACE')
_vg = ob_cube.vertex_groups.new(name='Bone.003')
for _i, _w in zip([3, 5, 6, 7, 8, 9, 11, 13, 42, 67, 68, 69, 70, 102, 103, 108, 109, 110, 111, 112, 113, 114, 115, 118, 119, 120, 121, 127, 181, 218, 219, 220, 221, 222, 223, 252, 277, 279, 280, 281, 283, 284, 286, 326, 327, 340, 379], [0.4618, 0.4329, 0.6677, 0.739, 0.4378, 0.6609, 0.4591, 0.4942, 0.05804, 0.3683, 0.2085, 0.4579, 0.4394, 0.4558, 0.4331, 0.6704, 0.7844, 0.4347, 0.465, 0.5283, 0.1535, 0.1045, 0.4007, 0.5799, 0.2375, 0.7463, 0.7803, 0.25, 0.02109, 0.273, 0.1168, 0.1187, 0.4453, 0.46, 0.4368, 0.01164, 0.4665, 0.2934, 0.09427, 0.4058, 0.7587, 0.7662, 0.2494, 0.05547, 0.4522, 0.00795, 0.005077]): _vg.add([_i], _w, 'REPLACE')
_vg = ob_cube.vertex_groups.new(name='Bone.004')
_vg.add([139, 140, 141, 142, 288, 292, 293], 1.0, 'REPLACE')
_vg = ob_cube.vertex_groups.new(name='Bone.005')
for _i, _w in zip([22, 23, 24, 25, 136, 137, 138, 146, 147, 148, 149, 291, 295, 296], [1.0, 1.0, 1.0, 1.0, 1.0, 1.0, 1.0, 0.08149, 0.1017, 0.0822, 0.1255, 0.07841, 0.07722, 0.1132]): _vg.add([_i], _w, 'REPLACE')
_vg = ob_cube.vertex_groups.new(name='Bone.006')
_vg.add([26, 27, 28, 29, 143, 144, 145, 146, 147, 148, 149, 153, 155, 156, 158, 291, 295, 296, 300, 301, 302], 1.0, 'REPLACE')
_vg = ob_cube.vertex_groups.new(name='Bone.007')
_vg.add([30, 31, 32, 33, 34, 35, 36, 37, 38, 39, 40, 41, 150, 151, 152, 154, 157, 159, 160, 161, 162, 163, 164, 165, 166, 167, 168, 169, 195, 196, 197, 294, 297, 298, 299, 303, 311, 312, 313], 1.0, 'REPLACE')
_vg = ob_cube.vertex_groups.new(name='Bone.008.L')
for _i, _w in zip([59, 60, 61, 62, 63, 64, 65, 66, 202, 203, 204, 205, 210, 211, 212, 213, 214, 215, 216, 217, 314, 322, 323, 324, 325], [0.9601, 0.9986, 0.9596, 0.9995, 0.999, 1.0, 0.998, 1.0, 0.9959, 0.9434, 0.9958, 0.9993, 0.9999, 0.9986, 1.0, 1.0, 1.0, 0.9922, 0.9938, 1.0, 1.0, 1.0, 0.9998, 1.0, 0.9878]): _vg.add([_i], _w, 'REPLACE')
_vg = ob_cube.vertex_groups.new(name='Bone.008.R')
_m = ob_cube.modifiers.new('Mirror', 'MIRROR')
_m.use_axis = (False, True, False)
_m.use_clip = True
_m = ob_cube.modifiers.new('Armature', 'ARMATURE')
_m.object = ob_armature
ob_empty.location = (-7.286, -11.71, -1.644)
ob_empty.rotation_euler = (1.571, 0.0, 3.142)
ob_empty.scale = (3.806, 3.806, 3.806)
ob_empty.empty_display_type = 'IMAGE'
ob_empty.empty_display_size = 5.0
ob_empty.lineart.crease_threshold = 0.0
ob_empty_001.location = (-22.21, -1.181, 0.0)
ob_empty_001.rotation_euler = (1.571, -0.0, 1.571)
ob_empty_001.scale = (2.004, 2.004, 2.004)
ob_empty_001.empty_display_type = 'IMAGE'
ob_empty_001.empty_display_size = 5.0
ob_empty_001.lineart.crease_threshold = 0.0
ob_armature.location = (0.0, 0.0, 0.0)
ob_armature.show_in_front = True
ob_armature.lineart.crease_threshold = 0.0

# ---- collection membership
col_collection.objects.link(ob_cube)
col_collection.objects.link(ob_empty)
col_collection.objects.link(ob_empty_001)
col_collection.objects.link(ob_armature)

# ---- scene / render settings (as saved in the file)
scene.frame_start = 1; scene.frame_end = 250; scene.frame_set(1)
scene.render.engine = 'BLENDER_EEVEE_NEXT'
scene.cycles.use_denoising = False
scene.cycles.samples = 128
scene.cycles.sampling_pattern = 'TABULATED_SOBOL'
scene.cycles.use_adaptive_sampling = False
scene.cycles.use_light_tree = False
scene.view_settings.view_transform = 'Filmic'
bpy.context.view_layer.update()

# ---- added for rendering (the .blend has no active camera and no usable light): camera, sun
cam_auto = bpy.data.cameras.new('AutoCamera')
cam_auto.lens = 50.0
cam_auto.sensor_width = 36.0
cam_auto.clip_end = 1000.0
ob_auto_camera = bpy.data.objects.new('AutoCamera', cam_auto)
scene.collection.objects.link(ob_auto_camera)
ob_auto_camera.location = (12.2608, -23.3405, 14.05)
ob_auto_camera.rotation_euler = (1.09748, -7.21219e-08, 0.694738)
scene.camera = ob_auto_camera
light_auto_sun = bpy.data.lights.new('AutoSun', 'SUN')
light_auto_sun.energy = 3.0
light_auto_sun.angle = 0.0523599
ob_auto_sun = bpy.data.objects.new('AutoSun', light_auto_sun)
scene.collection.objects.link(ob_auto_sun)
ob_auto_sun.rotation_euler = (0.872665, 0.174533, 0.523599)
bpy.context.view_layer.update()

